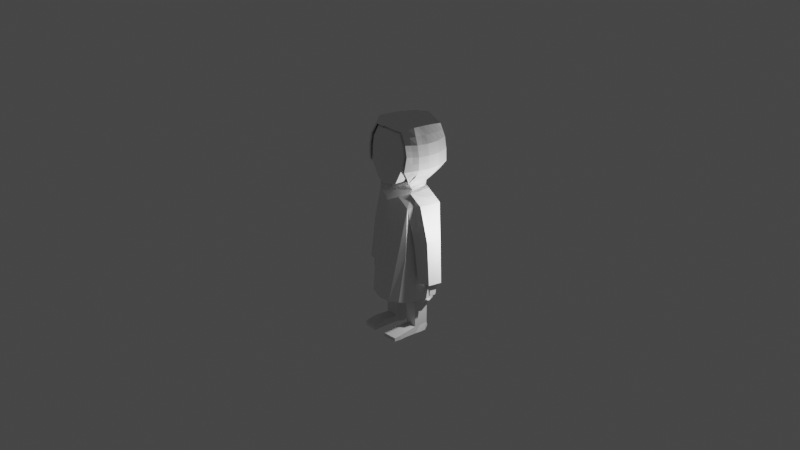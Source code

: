 # Source: skin1.blend  (saved by Blender 2.81.16; exported with 4.5.12 LTS)
import bpy
from mathutils import Matrix  # noqa: F401  (used for matrix-valued properties, if any)

bpy.ops.wm.read_factory_settings(use_empty=True)
scene = bpy.context.scene
scene.name = 'Scene'

# ---- collections
col_collection = bpy.data.collections.new('Collection'); scene.collection.children.link(col_collection)

# ---- materials (node trees are filled in below, after node groups)
mat_material = bpy.data.materials.new('Material')
mat_material.alpha_threshold = 0.0
mat_material.use_transparent_shadow = False
mat_material.line_color = (0.0, 0.0, 0.0, 1.0)

# ---- material node trees
mat_material.use_nodes = True; mat_material.node_tree.nodes.clear()
_N = mat_material.node_tree.nodes; _L = mat_material.node_tree.links
n0 = _N.new('ShaderNodeOutputMaterial'); n0.name = 'Material Output'; n0.location = (300, 300)
n1 = _N.new('ShaderNodeBsdfPrincipled'); n1.name = 'Principled BSDF'; n1.location = (10, 300)
n1.distribution = 'GGX'
n1.subsurface_method = 'BURLEY'
n1.inputs[2].default_value = 0.4
n1.inputs[3].default_value = 1.45
n1.inputs[27].default_value = (0.0, 0.0, 0.0, 1.0)
n1.inputs[28].default_value = 1.0
_L.new(n1.outputs[0], n0.inputs[0])
n0.is_active_output = True

# ---- world
world_world = bpy.data.worlds.new('World'); scene.world = world_world
world_world.use_nodes = True; world_world.node_tree.nodes.clear()
_N = world_world.node_tree.nodes; _L = world_world.node_tree.links
n0 = _N.new('ShaderNodeOutputWorld'); n0.name = 'World Output'; n0.location = (300, 300)
n1 = _N.new('ShaderNodeBackground'); n1.name = 'Background'; n1.location = (10, 300)
n1.inputs[0].default_value = (0.05088, 0.05088, 0.05088, 1.0)
_L.new(n1.outputs[0], n0.inputs[0])
n0.is_active_output = True
world_world.color = (0.05088, 0.05088, 0.05088)
world_world.use_sun_shadow = False
world_world.sun_shadow_jitter_overblur = 0.0

# ---- cameras
cam_camera = bpy.data.cameras.new('Camera')
cam_camera.clip_end = 100.0
cam_camera.ortho_scale = 7.314

# ---- lights
light_light = bpy.data.lights.new('Light', 'POINT')
light_light.transmission_factor = 0.0
light_light.energy = 1000.0
light_light.shadow_soft_size = 0.1
light_light.shadow_maximum_resolution = 0.006
light_light.use_absolute_resolution = True

# ---- meshes
me_cube = bpy.data.meshes.new('Cube')
me_cube.from_pydata([(0.9164, 0.9853, 1.022), (0.7662, 1.001, -0.9675), (0.7679, -0.9255, 0.9377), (0.6269, -1.04, -1.376), (-6.206e-10, 1.155, -1.051), (0.0, -1.248, 1.087), (0.0, -1.241, -1.49), (0.0, 1.197, 1.254), (1.019, 1.165, 0.4207), (1.114, 1.165, -0.07929), (1.019, 1.165, -0.5793), (1.032, -0.9652, 0.429), (1.128, -0.9652, -0.071), (1.032, -1.058, -0.6856), (0.0, 1.468, 0.5053), (0.0, 1.458, -0.0395), (0.0, 1.379, -0.5594), (0.0, -1.434, 0.5052), (0.0, -1.528, -0.06064), (0.0, -1.414, -0.5365), (1.055, 0.4648, 1.118), (1.05, -2.562e-08, 1.137), (1.05, -0.5, 1.137), (0.5533, -0.4602, -1.402), (0.6325, 0.01554, -1.347), (0.5531, 0.5016, -1.34), (-1.835e-09, 0.6478, -1.351), (-3.252e-10, -0.4217, -1.49), (0.0, 0.5, 1.424), (0.0, -8.131e-08, 1.499), (0.0, -0.5, 1.424), (1.298, 0.5, -0.571), (1.352, 0.0, -0.571), (1.268, -0.495, -0.571), (1.393, 0.5, -0.071), (1.448, 0.0, -0.071), (1.363, -0.495, -0.071), (1.298, 0.5, 0.429), (1.352, 0.0, 0.429), (1.268, -0.495, 0.429), (0.6591, -0.3472, -1.785), (0.7823, 0.05604, -1.785), (0.713, 0.4071, -1.786), (-4.058e-09, 0.5835, -1.791), (0.9456, -0.4109, -2.495), (-6.012e-10, -0.4538, -1.791), (1.005, 0.5348, -0.9793), (1.045, 0.01736, -0.9954), (0.99, -0.483, -1.009), (1.02, -0.3505, -1.909), (1.182, 0.0726, -2.076), (0.7015, 0.6316, -2.124), (-4.638e-09, 0.6989, -1.88), (0.9916, -0.4336, -3.522), (-2.366e-10, -0.438, -1.88), (0.9614, 0.0726, -2.496), (0.6291, 0.7222, -2.737), (-9.232e-09, 0.7321, -2.383), (0.9303, -0.4117, -3.935), (-2.495e-09, -0.5377, -2.383), (1.006, 0.07202, -3.522), (0.8004, 0.6349, -3.329), (-1.756e-09, 0.7046, -3.522), (1.062, -0.4681, -4.684), (-1.646e-09, -0.5056, -3.522), (0.942, 0.07911, -3.935), (0.7903, 0.6367, -4.146), (1.172e-09, 0.6368, -3.935), (0.339, 0.7365, -4.926), (2.147e-09, -0.467, -3.935), (1.077, 0.06776, -4.684), (0.8565, 0.6572, -4.648), (1.884e-08, 0.6793, -5.025), (9.872e-09, 0.1831, -5.106), (1.384e-08, -0.3469, -5.106), (0.3832, 0.1407, -5.035), (0.3775, -0.3914, -5.035), (1.063, -0.2498, -6.555), (1.078, 0.0869, -6.555), (0.3616, 0.1327, -6.555), (1.063, 0.4431, -6.555), (0.3559, 0.5043, -6.555), (0.3559, -0.2016, -6.555), (1.284, -0.1634, -3.873), (1.202, 0.07424, -3.915), (1.739, -0.1634, -3.717), (1.742, 0.07424, -3.727), (1.74, 0.3145, -3.718), (1.198, 0.3145, -3.9), (1.323, -0.1868, -4.071), (1.261, 0.07387, -4.102), (1.827, -0.1868, -3.957), (1.827, 0.07387, -3.96), (1.827, 0.3497, -3.954), (1.26, 0.3497, -4.09), (1.408, -0.1755, -4.408), (1.325, 0.07397, -4.439), (1.864, -0.1755, -4.321), (1.866, 0.07397, -4.332), (1.865, 0.3379, -4.32), (1.324, 0.3379, -4.425), (1.717, -0.08379, -5.817), (1.719, 0.06744, -5.826), (2.012, -0.08379, -5.763), (2.03, 0.06744, -5.767), (2.013, 0.2274, -5.764), (1.717, 0.2274, -5.816), (1.079, -0.2803, -6.709), (1.095, 0.08422, -6.709), (0.3439, 0.1339, -6.709), (1.079, 0.4699, -6.709), (0.3378, 0.5361, -6.709), (0.3378, -0.2281, -6.709), (1.079, -0.2803, -6.843), (1.095, 0.08422, -6.843), (0.3443, 0.1339, -6.843), (1.079, 0.452, -6.843), (0.3382, 0.5182, -6.843), (0.3382, -0.2281, -6.843), (1.04, -0.2115, -8.605), (0.9907, 0.1024, -8.655), (0.4152, 0.135, -8.593), (0.9772, 0.5297, -8.61), (0.4102, 0.5732, -8.61), (0.4102, -0.1772, -8.605), (1.017, 0.5609, -4.894), (0.3779, 0.6393, -5.087), (0.9303, 0.5089, -3.935), (0.1595, 0.7379, -4.144), (0.1581, 0.7518, -4.924), (1.034, 0.492, -1.922), (0.9297, 0.492, -2.484), (0.192, 0.7241, -2.073), (0.3874, 0.7425, -2.712), (0.985, 0.5651, -3.492), (0.1912, 0.7241, -3.329), (1.006, 0.07237, -2.92), (-1.937e-09, -0.5101, -2.84), (0.9916, -0.4216, -2.92), (0.9916, 0.5381, -2.92), (0.3087, 0.7351, -2.959), (0.6978, 0.6872, -2.974), (-8.613e-09, 0.7211, -2.84), (1.75, -0.1179, -5.966), (1.75, 0.06631, -5.976), (2.009, -0.1179, -5.964), (2.026, 0.06631, -5.971), (2.011, 0.2552, -5.96), (1.753, 0.2552, -5.97), (1.775, -0.1125, -6.192), (1.776, 0.06645, -6.136), (1.981, -0.1125, -6.197), (1.99, 0.06645, -6.138), (1.987, 0.2746, -6.129), (1.781, 0.2746, -6.128), (1.822, -0.1027, -6.383), (1.811, 0.07749, -6.339), (1.948, -0.1027, -6.386), (1.944, 0.2665, -6.384), (1.829, 0.2791, -6.383), (1.829, 0.08409, -6.393), (1.94, 0.08409, -6.393), (1.964, -0.2735, -6.179), (1.787, -0.2736, -6.176), (1.963, -0.2018, -6.275), (1.786, -0.202, -6.271), (1.827, 0.005818, -6.388), (1.942, 0.005819, -6.389), (1.94, 0.1669, -6.389), (1.885, -0.1027, -6.384), (1.885, 0.2791, -6.384), (1.829, 0.1669, -6.388), (1.829, 0.2791, -6.383), (1.94, 0.1669, -6.389), (1.885, 0.2791, -6.384), (1.829, 0.1669, -6.388), (1.925, 0.1777, -6.552), (1.926, 0.2663, -6.548), (1.883, 0.2663, -6.547), (1.841, 0.2663, -6.546), (1.841, 0.1777, -6.551), (1.885, -0.1027, -6.384), (1.841, -0.09229, -6.541), (1.926, -0.09229, -6.543), (1.842, -0.01318, -6.559), (1.924, -0.01318, -6.56), (1.883, -0.09229, -6.542), (1.892, -0.3714, -6.412), (1.819, -0.3716, -6.413), (1.893, -0.2915, -6.456), (1.819, -0.2917, -6.458), (1.829, 0.08409, -6.393), (1.94, 0.08409, -6.393), (1.841, 0.07771, -6.563), (1.925, 0.07771, -6.562), (1.841, -0.00141, -6.558), (1.925, -0.00141, -6.559), (1.841, -0.00141, -6.558), (1.925, -0.00141, -6.559), (1.841, 0.09136, -6.558), (1.925, 0.09136, -6.557), (1.925, 0.1675, -6.554), (1.841, 0.1675, -6.553), (1.85, 0.2477, -6.707), (1.881, 0.2477, -6.708), (1.913, 0.2477, -6.709), (1.913, 0.1737, -6.712), (1.85, 0.1737, -6.712), (1.881, -0.08074, -6.704), (1.85, -0.08074, -6.703), (1.85, -0.02585, -6.708), (1.913, -0.08074, -6.705), (1.913, -0.02585, -6.708), (1.85, 0.005188, -6.718), (1.85, 0.07512, -6.722), (1.913, 0.005188, -6.718), (1.912, 0.07512, -6.722), (1.85, 0.005188, -6.718), (1.913, 0.005188, -6.718), (1.913, 0.09101, -6.717), (1.913, 0.165, -6.714), (1.85, 0.09101, -6.718), (1.85, 0.165, -6.713), (1.029, -0.1918, -8.968), (1.045, 0.09199, -8.968), (0.3564, 0.1306, -8.968), (1.029, 0.3922, -8.968), (0.4032, 0.4438, -8.968), (0.3744, -0.1124, -8.891), (1.127, -0.8583, -8.648), (0.4339, -0.7686, -8.622), (1.127, -0.8583, -8.909), (0.3721, -0.7659, -8.907), (1.1, -1.469, -8.769), (0.3602, -1.526, -8.769), (1.1, -1.469, -8.941), (0.3602, -1.526, -8.941), (0.9848, 0.5731, -8.782), (0.9848, 0.4827, -8.945), (0.4211, 0.6246, -8.782), (0.4211, 0.5343, -8.945), (0.3714, -1.146, -8.924), (0.4023, -1.147, -8.696), (1.144, -1.164, -8.925), (1.144, -1.164, -8.709), (-1.791e-09, -0.5117, -3.181), (2.604e-10, -0.4715, -3.728), (-5.403e-10, -0.8652, -1.568), (0.0, -1.361, -1.172)], [], [(27, 23, 3, 6, 247), (39, 22, 2, 11), (14, 7, 0, 8), (11, 2, 5, 17), (22, 30, 5, 2), (3, 13, 19, 248, 6), (13, 12, 18, 19), (12, 11, 17, 18), (4, 16, 10, 1), (16, 15, 9, 10), (15, 14, 8, 9), (23, 48, 33, 13, 3), (33, 36, 12, 13), (36, 39, 11, 12), (9, 8, 37, 34), (34, 37, 38, 35), (35, 38, 39, 36), (10, 9, 34, 31), (31, 34, 35, 32), (32, 35, 36, 33), (1, 10, 31, 46, 25), (46, 31, 32, 47), (47, 32, 33, 48), (0, 7, 28, 20), (20, 28, 29, 21), (21, 29, 30, 22), (8, 0, 20, 37), (37, 20, 21, 38), (38, 21, 22, 39), (4, 1, 25, 26), (25, 24, 41, 42), (23, 27, 45, 40), (43, 42, 130, 52), (40, 45, 54, 49), (26, 25, 42, 43), (24, 23, 40, 41), (24, 47, 48, 23), (25, 46, 47, 24), (50, 49, 85, 86), (132, 51, 56, 133), (41, 40, 49, 50), (42, 41, 50, 130), (140, 141, 61, 135), (138, 137, 245, 64, 53), (49, 44, 83, 85), (49, 54, 59, 44), (62, 134, 127, 67), (53, 64, 246, 69, 58), (136, 138, 53, 60), (139, 136, 60, 134), (65, 58, 63, 70), (58, 69, 74, 76, 63), (60, 53, 58, 65), (134, 60, 65, 127), (125, 70, 78, 80), (76, 75, 79, 82), (128, 66, 71, 68, 129), (127, 65, 70, 125), (73, 75, 76, 74), (72, 126, 75, 73), (80, 78, 108, 110), (82, 79, 109, 112), (75, 126, 81, 79), (63, 76, 82, 77), (70, 63, 77, 78), (126, 125, 80, 81), (87, 86, 92, 93), (88, 87, 93, 94), (131, 130, 87, 88), (130, 50, 86, 87), (55, 131, 88, 84), (44, 55, 84, 83), (91, 89, 95, 97), (90, 94, 100, 96), (83, 84, 90, 89), (84, 88, 94, 90), (85, 83, 89, 91), (86, 85, 91, 92), (99, 98, 104, 105), (100, 99, 105, 106), (92, 91, 97, 98), (94, 93, 99, 100), (93, 92, 98, 99), (89, 90, 96, 95), (144, 148, 154, 150), (103, 101, 143, 145), (95, 96, 102, 101), (96, 100, 106, 102), (97, 95, 101, 103), (98, 97, 103, 104), (111, 110, 116, 117), (107, 112, 118, 113), (79, 81, 111, 109), (77, 82, 112, 107), (81, 80, 110, 111), (78, 77, 107, 108), (115, 117, 123, 121), (116, 114, 120, 122), (108, 107, 113, 114), (112, 109, 115, 118), (110, 108, 114, 116), (109, 111, 117, 115), (120, 119, 223, 224), (123, 122, 237, 239), (113, 118, 124, 119), (117, 116, 122, 123), (114, 113, 119, 120), (118, 115, 121, 124), (68, 71, 125, 126), (66, 128, 67, 127), (129, 68, 126, 72), (71, 66, 127, 125), (128, 129, 72, 67), (51, 132, 52, 130), (56, 51, 130, 131), (132, 133, 57, 52), (135, 61, 134, 62), (141, 56, 131, 139), (140, 135, 62, 142), (133, 140, 142, 57), (61, 141, 139, 134), (131, 55, 136, 139), (55, 44, 138, 136), (44, 59, 137, 138), (133, 56, 141, 140), (102, 106, 148, 144), (104, 103, 145, 146), (106, 105, 147, 148), (105, 104, 146, 147), (101, 102, 144, 143), (159, 171, 160, 156, 150, 154), (143, 149, 165, 163), (143, 144, 150, 149), (146, 145, 151, 152), (148, 147, 153, 154), (147, 146, 152, 153), (149, 150, 156, 160, 166, 155), (154, 153, 158, 170, 159), (153, 152, 161, 168, 158), (151, 149, 155, 169, 157), (161, 167, 157, 169, 155, 166, 160, 171, 159, 170, 158, 168), (164, 162, 187, 189), (145, 143, 163, 162), (151, 145, 162, 164), (149, 151, 164, 165), (159, 170, 174, 172), (158, 168, 173), (170, 158, 174), (171, 168, 173, 175), (159, 171, 175, 172), (175, 172, 179, 180), (177, 176, 206, 205), (158, 173, 176, 177), (174, 158, 177, 178), (172, 174, 178, 179), (173, 175, 180, 176), (169, 155, 181), (157, 169, 181), (157, 181, 186, 183), (155, 166, 184, 182), (167, 166, 184, 185), (167, 157, 183, 185), (181, 155, 182, 186), (187, 188, 190, 189), (165, 164, 189, 190), (163, 165, 190, 188), (162, 163, 188, 187), (161, 160, 191, 192), (166, 160, 191), (161, 167, 192), (202, 201, 220, 222), (192, 191, 193, 194), (166, 191, 193, 195), (166, 167, 198, 197), (192, 167, 196, 194), (182, 184, 210, 209), (173, 168, 201, 202, 171, 175), (168, 161, 200, 201), (199, 160, 171, 202), (161, 191, 192, 160, 199, 200), (197, 195, 213, 217), (206, 207, 203, 204, 205), (208, 209, 210, 212, 211), (213, 214, 216, 215, 218, 217), (220, 219, 221, 222), (198, 197, 217, 218), (196, 198, 218, 215), (185, 183, 211, 212), (179, 178, 204, 203), (201, 200, 219, 220), (183, 186, 208, 211), (180, 179, 203, 207), (199, 202, 222, 221), (184, 185, 212, 210), (178, 177, 205, 204), (176, 180, 207, 206), (195, 193, 214, 213), (194, 196, 215, 216), (186, 182, 209, 208), (200, 199, 221, 219), (193, 194, 216, 214), (152, 151, 157, 167, 161), (227, 226, 224, 225), (225, 224, 223, 228), (124, 121, 225, 228), (122, 120, 224, 226), (121, 123, 227, 225), (228, 223, 231, 232), (242, 241, 236, 234), (124, 228, 232, 230), (223, 119, 229, 231), (119, 124, 230, 229), (233, 234, 236, 235), (241, 243, 235, 236), (243, 244, 233, 235), (244, 242, 234, 233), (239, 237, 238, 240), (226, 227, 240, 238), (227, 123, 239, 240), (122, 226, 238, 237), (229, 230, 242, 244), (231, 229, 244, 243), (232, 231, 243, 241), (230, 232, 241, 242)])
_uv = me_cube.uv_layers.new(name='UVMap')
_uv.uv.foreach_set('vector', [0.25, 0.6875, 0.375, 0.6875, 0.375, 0.75, 0.25, 0.75, 0.25, 0.7188, 0.5625, 0.6875, 0.625, 0.6875, 0.625, 0.75, 0.5625, 0.75, 0.5625, 0.375, 0.625, 0.375, 0.625, 0.5, 0.5625, 0.5, 0.5625, 0.75, 0.625, 0.75, 0.625, 0.875, 0.5625, 0.875, 0.625, 0.6875, 0.75, 0.6875, 0.75, 0.75, 0.625, 0.75, 0.375, 0.75, 0.4375, 0.75, 0.4375, 0.875, 0.4062, 0.875, 0.375, 0.875, 0.4375, 0.75, 0.5, 0.75, 0.5, 0.875, 0.4375, 0.875, 0.5, 0.75, 0.5625, 0.75, 0.5625, 0.875, 0.5, 0.875, 0.375, 0.375, 0.4375, 0.375, 0.4375, 0.5, 0.375, 0.5, 0.4375, 0.375, 0.5, 0.375, 0.5, 0.5, 0.4375, 0.5, 0.5, 0.375, 0.5625, 0.375, 0.5625, 0.5, 0.5, 0.5, 0.375, 0.6875, 0.4062, 0.6875, 0.4375, 0.6875, 0.4375, 0.75, 0.375, 0.75, 0.4375, 0.6875, 0.5, 0.6875, 0.5, 0.75, 0.4375, 0.75, 0.5, 0.6875, 0.5625, 0.6875, 0.5625, 0.75, 0.5, 0.75, 0.5, 0.5, 0.5625, 0.5, 0.5625, 0.5625, 0.5, 0.5625, 0.5, 0.5625, 0.5625, 0.5625, 0.5625, 0.625, 0.5, 0.625, 0.5, 0.625, 0.5625, 0.625, 0.5625, 0.6875, 0.5, 0.6875, 0.4375, 0.5, 0.5, 0.5, 0.5, 0.5625, 0.4375, 0.5625, 0.4375, 0.5625, 0.5, 0.5625, 0.5, 0.625, 0.4375, 0.625, 0.4375, 0.625, 0.5, 0.625, 0.5, 0.6875, 0.4375, 0.6875, 0.375, 0.5, 0.4375, 0.5, 0.4375, 0.5625, 0.4062, 0.5625, 0.375, 0.5625, 0.4062, 0.5625, 0.4375, 0.5625, 0.4375, 0.625, 0.4062, 0.625, 0.4062, 0.625, 0.4375, 0.625, 0.4375, 0.6875, 0.4062, 0.6875, 0.625, 0.5, 0.75, 0.5, 0.75, 0.5625, 0.625, 0.5625, 0.625, 0.5625, 0.75, 0.5625, 0.75, 0.625, 0.625, 0.625, 0.625, 0.625, 0.75, 0.625, 0.75, 0.6875, 0.625, 0.6875, 0.5625, 0.5, 0.625, 0.5, 0.625, 0.5625, 0.5625, 0.5625, 0.5625, 0.5625, 0.625, 0.5625, 0.625, 0.625, 0.5625, 0.625, 0.5625, 0.625, 0.625, 0.625, 0.625, 0.6875, 0.5625, 0.6875, 0.25, 0.5, 0.375, 0.5, 0.375, 0.5625, 0.25, 0.5625, 0.375, 0.5625, 0.375, 0.625, 0.375, 0.625, 0.375, 0.5625, 0.375, 0.6875, 0.25, 0.6875, 0.25, 0.6875, 0.375, 0.6875, 0.25, 0.5625, 0.375, 0.5625, 0.375, 0.5625, 0.25, 0.5625, 0.375, 0.6875, 0.25, 0.6875, 0.25, 0.6875, 0.375, 0.6875, 0.25, 0.5625, 0.375, 0.5625, 0.375, 0.5625, 0.25, 0.5625, 0.375, 0.625, 0.375, 0.6875, 0.375, 0.6875, 0.375, 0.625, 0.375, 0.625, 0.4062, 0.625, 0.4062, 0.6875, 0.375, 0.6875, 0.375, 0.5625, 0.4062, 0.5625, 0.4062, 0.625, 0.375, 0.625, 0.375, 0.625, 0.375, 0.6875, 0.375, 0.6875, 0.375, 0.625, 0.2741, 0.5625, 0.3509, 0.5625, 0.3509, 0.5625, 0.2741, 0.5625, 0.375, 0.625, 0.375, 0.6875, 0.375, 0.6875, 0.375, 0.625, 0.375, 0.5625, 0.375, 0.625, 0.375, 0.625, 0.375, 0.5625, 0.2741, 0.5625, 0.3509, 0.5625, 0.3509, 0.5625, 0.2741, 0.5625, 0.375, 0.6875, 0.25, 0.6875, 0.25, 0.6875, 0.25, 0.6875, 0.375, 0.6875, 0.375, 0.6875, 0.375, 0.6875, 0.375, 0.6875, 0.375, 0.6875, 0.375, 0.6875, 0.25, 0.6875, 0.25, 0.6875, 0.375, 0.6875, 0.25, 0.5625, 0.375, 0.5625, 0.375, 0.5625, 0.25, 0.5625, 0.375, 0.6875, 0.25, 0.6875, 0.25, 0.6875, 0.25, 0.6875, 0.375, 0.6875, 0.375, 0.625, 0.375, 0.6875, 0.375, 0.6875, 0.375, 0.625, 0.375, 0.5625, 0.375, 0.625, 0.375, 0.625, 0.375, 0.5625, 0.375, 0.625, 0.375, 0.6875, 0.375, 0.6875, 0.375, 0.625, 0.375, 0.6875, 0.25, 0.6875, 0.25, 0.6875, 0.2959, 0.6875, 0.375, 0.6875, 0.375, 0.625, 0.375, 0.6875, 0.375, 0.6875, 0.375, 0.625, 0.375, 0.5625, 0.375, 0.625, 0.375, 0.625, 0.375, 0.5625, 0.375, 0.5625, 0.375, 0.625, 0.375, 0.625, 0.375, 0.5625, 0.2959, 0.6875, 0.2959, 0.625, 0.2959, 0.625, 0.2959, 0.6875, 0.2707, 0.5625, 0.3544, 0.5625, 0.3558, 0.5625, 0.2916, 0.5625, 0.2698, 0.5625, 0.375, 0.5625, 0.375, 0.625, 0.375, 0.625, 0.375, 0.5625, 0.25, 0.625, 0.2959, 0.625, 0.2959, 0.6875, 0.25, 0.6875, 0.25, 0.5625, 0.2959, 0.5625, 0.2959, 0.625, 0.25, 0.625, 0.375, 0.5625, 0.375, 0.625, 0.375, 0.625, 0.375, 0.5625, 0.2959, 0.6875, 0.2959, 0.625, 0.2959, 0.625, 0.2959, 0.6875, 0.2959, 0.625, 0.2959, 0.5625, 0.2959, 0.5625, 0.2959, 0.625, 0.375, 0.6875, 0.2959, 0.6875, 0.2959, 0.6875, 0.375, 0.6875, 0.375, 0.625, 0.375, 0.6875, 0.375, 0.6875, 0.375, 0.625, 0.2959, 0.5625, 0.375, 0.5625, 0.375, 0.5625, 0.2959, 0.5625, 0.375, 0.5625, 0.375, 0.625, 0.375, 0.625, 0.375, 0.5625, 0.375, 0.5625, 0.375, 0.5625, 0.375, 0.5625, 0.375, 0.5625, 0.375, 0.5625, 0.375, 0.5625, 0.375, 0.5625, 0.375, 0.5625, 0.375, 0.5625, 0.375, 0.625, 0.375, 0.625, 0.375, 0.5625, 0.375, 0.625, 0.375, 0.5625, 0.375, 0.5625, 0.375, 0.625, 0.375, 0.6875, 0.375, 0.625, 0.375, 0.625, 0.375, 0.6875, 0.375, 0.6875, 0.375, 0.6875, 0.375, 0.6875, 0.375, 0.6875, 0.375, 0.625, 0.375, 0.5625, 0.375, 0.5625, 0.375, 0.625, 0.375, 0.6875, 0.375, 0.625, 0.375, 0.625, 0.375, 0.6875, 0.375, 0.625, 0.375, 0.5625, 0.375, 0.5625, 0.375, 0.625, 0.375, 0.6875, 0.375, 0.6875, 0.375, 0.6875, 0.375, 0.6875, 0.375, 0.625, 0.375, 0.6875, 0.375, 0.6875, 0.375, 0.625, 0.375, 0.5625, 0.375, 0.625, 0.375, 0.625, 0.375, 0.5625, 0.375, 0.5625, 0.375, 0.5625, 0.375, 0.5625, 0.375, 0.5625, 0.375, 0.625, 0.375, 0.6875, 0.375, 0.6875, 0.375, 0.625, 0.375, 0.5625, 0.375, 0.5625, 0.375, 0.5625, 0.375, 0.5625, 0.375, 0.5625, 0.375, 0.625, 0.375, 0.625, 0.375, 0.5625, 0.375, 0.6875, 0.375, 0.625, 0.375, 0.625, 0.375, 0.6875, 0.375, 0.625, 0.375, 0.5625, 0.375, 0.5625, 0.375, 0.625, 0.375, 0.6875, 0.375, 0.6875, 0.375, 0.6875, 0.375, 0.6875, 0.375, 0.6875, 0.375, 0.625, 0.375, 0.625, 0.375, 0.6875, 0.375, 0.625, 0.375, 0.5625, 0.375, 0.5625, 0.375, 0.625, 0.375, 0.6875, 0.375, 0.6875, 0.375, 0.6875, 0.375, 0.6875, 0.375, 0.625, 0.375, 0.6875, 0.375, 0.6875, 0.375, 0.625, 0.2959, 0.5625, 0.375, 0.5625, 0.375, 0.5625, 0.2959, 0.5625, 0.375, 0.6875, 0.2959, 0.6875, 0.2959, 0.6875, 0.375, 0.6875, 0.2959, 0.625, 0.2959, 0.5625, 0.2959, 0.5625, 0.2959, 0.625, 0.375, 0.6875, 0.2959, 0.6875, 0.2959, 0.6875, 0.375, 0.6875, 0.2959, 0.5625, 0.375, 0.5625, 0.375, 0.5625, 0.2959, 0.5625, 0.375, 0.625, 0.375, 0.6875, 0.375, 0.6875, 0.375, 0.625, 0.2959, 0.625, 0.2959, 0.5625, 0.2959, 0.5625, 0.2959, 0.625, 0.375, 0.5625, 0.375, 0.625, 0.375, 0.625, 0.375, 0.5625, 0.375, 0.625, 0.375, 0.6875, 0.375, 0.6875, 0.375, 0.625, 0.2959, 0.6875, 0.2959, 0.625, 0.2959, 0.625, 0.2959, 0.6875, 0.375, 0.5625, 0.375, 0.625, 0.375, 0.625, 0.375, 0.5625, 0.2959, 0.625, 0.2959, 0.5625, 0.2959, 0.5625, 0.2959, 0.625, 0.375, 0.625, 0.375, 0.6875, 0.375, 0.6875, 0.375, 0.625, 0.2959, 0.5625, 0.375, 0.5625, 0.375, 0.5625, 0.2959, 0.5625, 0.375, 0.6875, 0.2959, 0.6875, 0.2959, 0.6875, 0.375, 0.6875, 0.2959, 0.5625, 0.375, 0.5625, 0.375, 0.5625, 0.2959, 0.5625, 0.375, 0.625, 0.375, 0.6875, 0.375, 0.6875, 0.375, 0.625, 0.2959, 0.6875, 0.2959, 0.625, 0.2959, 0.625, 0.2959, 0.6875, 0.2916, 0.5625, 0.3558, 0.5625, 0.375, 0.5625, 0.2959, 0.5625, 0.3544, 0.5625, 0.2707, 0.5625, 0.25, 0.5625, 0.375, 0.5625, 0.2698, 0.5625, 0.2916, 0.5625, 0.2959, 0.5625, 0.25, 0.5625, 0.3558, 0.5625, 0.3544, 0.5625, 0.375, 0.5625, 0.375, 0.5625, 0.2707, 0.5625, 0.2698, 0.5625, 0.25, 0.5625, 0.25, 0.5625, 0.3509, 0.5625, 0.2741, 0.5625, 0.25, 0.5625, 0.375, 0.5625, 0.3509, 0.5625, 0.3509, 0.5625, 0.375, 0.5625, 0.375, 0.5625, 0.2741, 0.5625, 0.2741, 0.5625, 0.25, 0.5625, 0.25, 0.5625, 0.2741, 0.5625, 0.3509, 0.5625, 0.375, 0.5625, 0.25, 0.5625, 0.3509, 0.5625, 0.3509, 0.5625, 0.375, 0.5625, 0.375, 0.5625, 0.2741, 0.5625, 0.2741, 0.5625, 0.25, 0.5625, 0.25, 0.5625, 0.2741, 0.5625, 0.2741, 0.5625, 0.25, 0.5625, 0.25, 0.5625, 0.3509, 0.5625, 0.3509, 0.5625, 0.375, 0.5625, 0.375, 0.5625, 0.375, 0.5625, 0.375, 0.625, 0.375, 0.625, 0.375, 0.5625, 0.375, 0.625, 0.375, 0.6875, 0.375, 0.6875, 0.375, 0.625, 0.375, 0.6875, 0.25, 0.6875, 0.25, 0.6875, 0.375, 0.6875, 0.2741, 0.5625, 0.3509, 0.5625, 0.3509, 0.5625, 0.2741, 0.5625, 0.375, 0.625, 0.375, 0.5625, 0.375, 0.5625, 0.375, 0.625, 0.375, 0.625, 0.375, 0.6875, 0.375, 0.6875, 0.375, 0.625, 0.375, 0.5625, 0.375, 0.5625, 0.375, 0.5625, 0.375, 0.5625, 0.375, 0.5625, 0.375, 0.625, 0.375, 0.625, 0.375, 0.5625, 0.375, 0.6875, 0.375, 0.625, 0.375, 0.625, 0.375, 0.6875, 0.375, 0.5625, 0.375, 0.5938, 0.375, 0.625, 0.375, 0.625, 0.375, 0.625, 0.375, 0.5625, 0.375, 0.6875, 0.375, 0.6875, 0.375, 0.6875, 0.375, 0.6875, 0.375, 0.6875, 0.375, 0.625, 0.375, 0.625, 0.375, 0.6875, 0.375, 0.625, 0.375, 0.6875, 0.375, 0.6875, 0.375, 0.625, 0.375, 0.5625, 0.375, 0.5625, 0.375, 0.5625, 0.375, 0.5625, 0.375, 0.5625, 0.375, 0.625, 0.375, 0.625, 0.375, 0.5625, 0.375, 0.6875, 0.375, 0.625, 0.375, 0.625, 0.375, 0.625, 0.375, 0.6562, 0.375, 0.6875, 0.375, 0.5625, 0.375, 0.5625, 0.375, 0.5625, 0.375, 0.5625, 0.375, 0.5625, 0.375, 0.5625, 0.375, 0.625, 0.375, 0.625, 0.375, 0.5938, 0.375, 0.5625, 0.375, 0.6875, 0.375, 0.6875, 0.375, 0.6875, 0.375, 0.6875, 0.375, 0.6875, 0.375, 0.625, 0.375, 0.6562, 0.375, 0.6875, 0.375, 0.6875, 0.375, 0.6875, 0.375, 0.6562, 0.375, 0.625, 0.375, 0.5938, 0.375, 0.5625, 0.375, 0.5625, 0.375, 0.5625, 0.375, 0.5938, 0.375, 0.6875, 0.375, 0.6875, 0.375, 0.6875, 0.375, 0.6875, 0.375, 0.6875, 0.375, 0.6875, 0.375, 0.6875, 0.375, 0.6875, 0.375, 0.6875, 0.375, 0.6875, 0.375, 0.6875, 0.375, 0.6875, 0.375, 0.6875, 0.375, 0.6875, 0.375, 0.6875, 0.375, 0.6875, 0.375, 0.5625, 0.375, 0.5625, 0.375, 0.5625, 0.375, 0.5625, 0.375, 0.5625, 0.375, 0.5938, 0.375, 0.5938, 0.375, 0.5625, 0.375, 0.5625, 0.375, 0.5625, 0.0, 0.0, 0.0, 0.0, 0.0, 0.0, 0.0, 0.0, 0.375, 0.5625, 0.375, 0.5938, 0.375, 0.5938, 0.375, 0.5625, 0.375, 0.5938, 0.375, 0.5625, 0.375, 0.5625, 0.375, 0.5938, 0.375, 0.5625, 0.375, 0.5938, 0.375, 0.5938, 0.375, 0.5625, 0.375, 0.5625, 0.375, 0.5938, 0.375, 0.5938, 0.375, 0.5625, 0.375, 0.5625, 0.375, 0.5625, 0.375, 0.5625, 0.375, 0.5625, 0.375, 0.5625, 0.375, 0.5625, 0.375, 0.5625, 0.375, 0.5625, 0.0, 0.0, 0.0, 0.0, 0.0, 0.0, 0.0, 0.0, 0.375, 0.6875, 0.375, 0.6875, 0.375, 0.6875, 0.375, 0.6875, 0.375, 0.6875, 0.375, 0.6875, 0.375, 0.6875, 0.375, 0.6875, 0.375, 0.6875, 0.375, 0.6875, 0.375, 0.6875, 0.375, 0.6562, 0.375, 0.6562, 0.375, 0.6875, 0.0, 0.0, 0.0, 0.0, 0.0, 0.0, 0.0, 0.0, 0.375, 0.6562, 0.375, 0.6875, 0.375, 0.6875, 0.375, 0.6562, 0.375, 0.6875, 0.375, 0.6875, 0.375, 0.6875, 0.375, 0.6875, 0.375, 0.6875, 0.375, 0.6875, 0.375, 0.6875, 0.375, 0.6875, 0.375, 0.6875, 0.375, 0.6875, 0.375, 0.6875, 0.375, 0.6875, 0.375, 0.6875, 0.375, 0.6875, 0.375, 0.6875, 0.375, 0.6875, 0.375, 0.6875, 0.375, 0.6875, 0.375, 0.6875, 0.375, 0.6875, 0.0, 0.0, 0.0, 0.0, 0.0, 0.0, 0.0, 0.0, 0.375, 0.6562, 0.375, 0.625, 0.375, 0.625, 0.375, 0.625, 0.375, 0.6562, 0.375, 0.625, 0.0, 0.0, 0.0, 0.0, 0.0, 0.0, 0.0, 0.0, 0.0, 0.0, 0.0, 0.0, 0.0, 0.0, 0.0, 0.0, 0.375, 0.6562, 0.375, 0.625, 0.375, 0.625, 0.375, 0.6562, 0.0, 0.0, 0.0, 0.0, 0.0, 0.0, 0.0, 0.0, 0.375, 0.625, 0.375, 0.6562, 0.375, 0.6562, 0.375, 0.625, 0.375, 0.6875, 0.375, 0.6562, 0.375, 0.6562, 0.375, 0.6875, 0.0, 0.0, 0.0, 0.0, 0.0, 0.0, 0.0, 0.0, 0.0, 0.0, 0.0, 0.0, 0.375, 0.5938, 0.375, 0.625, 0.375, 0.625, 0.375, 0.5938, 0.0, 0.0, 0.0, 0.0, 0.0, 0.0, 0.0, 0.0, 0.0, 0.0, 0.0, 0.0, 0.0, 0.0, 0.0, 0.0, 0.0, 0.0, 0.0, 0.0, 0.0, 0.0, 0.0, 0.0, 0.0, 0.0, 0.0, 0.0, 0.0, 0.0, 0.0, 0.0, 0.375, 0.5625, 0.375, 0.5625, 0.375, 0.5625, 0.375, 0.6875, 0.375, 0.6875, 0.0, 0.0, 0.375, 0.6562, 0.375, 0.6875, 0.375, 0.6562, 0.0, 0.0, 0.375, 0.625, 0.375, 0.6562, 0.0, 0.0, 0.0, 0.0, 0.375, 0.5938, 0.375, 0.625, 0.375, 0.625, 0.375, 0.5938, 0.0, 0.0, 0.0, 0.0, 0.0, 0.0, 0.0, 0.0, 0.0, 0.0, 0.0, 0.0, 0.0, 0.0, 0.0, 0.0, 0.375, 0.6562, 0.375, 0.6875, 0.375, 0.6875, 0.375, 0.6562, 0.375, 0.5625, 0.375, 0.5625, 0.375, 0.5625, 0.375, 0.5625, 0.375, 0.5938, 0.375, 0.625, 0.375, 0.625, 0.375, 0.5938, 0.375, 0.6875, 0.375, 0.6875, 0.375, 0.6875, 0.375, 0.6875, 0.375, 0.5938, 0.375, 0.5625, 0.375, 0.5625, 0.375, 0.5938, 0.375, 0.625, 0.375, 0.5938, 0.375, 0.5938, 0.375, 0.625, 0.0, 0.0, 0.0, 0.0, 0.0, 0.0, 0.0, 0.0, 0.375, 0.5625, 0.375, 0.5625, 0.375, 0.5625, 0.375, 0.5625, 0.0, 0.0, 0.0, 0.0, 0.0, 0.0, 0.0, 0.0, 0.375, 0.6562, 0.375, 0.625, 0.375, 0.625, 0.375, 0.6562, 0.375, 0.625, 0.375, 0.6562, 0.375, 0.6562, 0.375, 0.625, 0.375, 0.6875, 0.375, 0.6875, 0.375, 0.6875, 0.375, 0.6875, 0.0, 0.0, 0.0, 0.0, 0.0, 0.0, 0.0, 0.0, 0.0, 0.0, 0.0, 0.0, 0.0, 0.0, 0.0, 0.0, 0.375, 0.625, 0.375, 0.6875, 0.375, 0.6875, 0.375, 0.6562, 0.375, 0.625, 0.2959, 0.5625, 0.375, 0.5625, 0.375, 0.625, 0.2959, 0.625, 0.2959, 0.625, 0.375, 0.625, 0.375, 0.6875, 0.2959, 0.6875, 0.2959, 0.6875, 0.2959, 0.625, 0.2959, 0.625, 0.2959, 0.6875, 0.375, 0.5625, 0.375, 0.625, 0.375, 0.625, 0.375, 0.5625, 0.2959, 0.625, 0.2959, 0.5625, 0.2959, 0.5625, 0.2959, 0.625, 0.2959, 0.6875, 0.375, 0.6875, 0.375, 0.6875, 0.2959, 0.6875, 0.2959, 0.6875, 0.2959, 0.6875, 0.2959, 0.6875, 0.2959, 0.6875, 0.2959, 0.6875, 0.2959, 0.6875, 0.2959, 0.6875, 0.2959, 0.6875, 0.375, 0.6875, 0.375, 0.6875, 0.375, 0.6875, 0.375, 0.6875, 0.375, 0.6875, 0.2959, 0.6875, 0.2959, 0.6875, 0.375, 0.6875, 0.375, 0.6875, 0.2959, 0.6875, 0.2959, 0.6875, 0.375, 0.6875, 0.2959, 0.6875, 0.375, 0.6875, 0.375, 0.6875, 0.2959, 0.6875, 0.375, 0.6875, 0.375, 0.6875, 0.375, 0.6875, 0.375, 0.6875, 0.375, 0.6875, 0.2959, 0.6875, 0.2959, 0.6875, 0.375, 0.6875, 0.2959, 0.5625, 0.375, 0.5625, 0.375, 0.5625, 0.2959, 0.5625, 0.375, 0.5625, 0.2959, 0.5625, 0.2959, 0.5625, 0.375, 0.5625, 0.2959, 0.5625, 0.2959, 0.5625, 0.2959, 0.5625, 0.2959, 0.5625, 0.375, 0.5625, 0.375, 0.5625, 0.375, 0.5625, 0.375, 0.5625, 0.375, 0.6875, 0.2959, 0.6875, 0.2959, 0.6875, 0.375, 0.6875, 0.375, 0.6875, 0.375, 0.6875, 0.375, 0.6875, 0.375, 0.6875, 0.2959, 0.6875, 0.375, 0.6875, 0.375, 0.6875, 0.2959, 0.6875, 0.2959, 0.6875, 0.2959, 0.6875, 0.2959, 0.6875, 0.2959, 0.6875])
me_cube.materials.append(mat_material)
me_cube.use_remesh_preserve_volume = False
me_cube.use_remesh_preserve_attributes = False
me_cube.use_mirror_vertex_groups = False
me_cube.update()
me_cube_001 = bpy.data.meshes.new('Cube.001')
me_cube_001.from_pydata([(0.9629, 1.09, 1.135), (0.9176, 1.105, -0.9359), (0.8143, -0.9138, 1.052), (0.7783, -0.4951, -1.344), (0.0, 1.259, -1.02), (0.0, -1.236, 1.201), (0.0, 1.302, 1.368), (1.065, 1.269, 0.5347), (1.161, 1.269, 0.03466), (1.17, 1.269, -0.5477), (1.079, -0.9535, 0.5429), (1.174, -0.9535, 0.04295), (1.184, -1.047, -0.654), (0.0, 1.573, 0.6192), (0.0, 1.563, 0.07445), (0.0, 1.483, -0.5278), (1.102, 0.5692, 1.232), (1.096, 0.0117, 1.251), (1.096, -0.4883, 1.251), (0.7047, -0.4485, -1.37), (0.7528, 0.02724, -1.308), (0.6438, 0.6036, -1.43), (0.0, 0.683, -1.743), (0.0, 0.6043, 1.538), (0.0, 0.0117, 1.613), (0.0, -0.4883, 1.538), (1.449, 0.6043, -0.5394), (1.504, 0.0117, -0.5394), (1.419, -0.4833, -0.5394), (1.439, 0.6043, 0.04295), (1.494, 0.0117, 0.04295), (1.41, -0.4833, 0.04295), (1.344, 0.6043, 0.5429), (1.399, 0.0117, 0.5429), (1.314, -0.4833, 0.5429), (1.156, 0.6391, -0.9477), (1.196, 0.02906, -0.9638), (1.141, -0.4713, -0.9771), (0.0, -0.9789, -2.267), (0.7047, -0.4485, -1.37), (0.0, -0.5901, -1.587), (0.0, -0.7124, -1.807), (0.7775, -0.302, -1.705), (0.7213, 0.4669, -1.66), (0.5606, 0.6228, -1.686), (0.0, 0.8961, -2.169), (1.35, 0.6788, -2.279), (0.0, 1.3, -6.977), (1.033, 0.9295, -6.878), (0.9597, -0.5944, -1.765), (0.0, -1.199, -6.912), (0.7862, -0.8237, -6.891), (0.8551, 0.4488, -1.741), (1.35, -0.3669, -2.279), (1.646, 0.5119, -3.861), (1.74, -0.2968, -3.861), (1.945, 0.3593, -5.803), (1.942, -0.3165, -5.793), (0.938, -0.6704, -2.406), (0.9084, 0.7439, -2.782), (1.122, 0.4916, -4.119), (1.393, 0.3459, -5.834), (1.122, -0.4668, -4.119), (1.393, -0.4397, -5.834), (1.082, -0.1331, -3.535), (1.172, 0.1193, -6.906), (1.078, -0.3522, -6.898), (1.094, 0.5908, -6.913), (1.282, 0.3912, -3.535), (1.117, 0.3246, -3.581), (1.345, 0.5845, -2.562), (1.044, 1.187, -0.7418), (0.981, -0.7708, -0.9993), (0.9552, -0.7011, 1.151), (0.4814, 1.196, 1.252), (0.7807, 0.8544, -1.183), (0.4588, 1.182, -0.9778), (0.4071, -1.075, 1.126), (0.0, 1.371, -0.7737), (0.0, -0.8622, 1.369), (1.014, 1.179, 0.8351), (1.113, 1.269, 0.2847), (1.166, 1.269, -0.2565), (0.9465, -0.9337, 0.7973), (1.126, -0.9535, 0.2929), (1.179, -1.0, -0.3055), (0.0, 1.437, 0.9937), (0.0, 1.568, 0.3468), (0.0, 1.523, -0.2267), (0.5852, 1.376, -0.5377), (0.5804, 1.416, 0.05455), (0.5327, 1.421, 0.5769), (1.301, -0.765, -0.5967), (1.292, -0.7184, 0.04295), (1.196, -0.7184, 0.5429), (1.032, 0.8294, 1.183), (1.099, 0.2904, 1.241), (1.096, -0.2383, 1.251), (0.7415, -0.4718, -1.357), (0.7287, -0.2106, -1.339), (0.6983, 0.3154, -1.369), (0.0, 0.9712, -1.381), (0.0, 0.9531, 1.453), (0.0, 0.308, 1.576), (0.0, -0.2383, 1.576), (1.31, 0.9368, -0.5436), (1.476, 0.308, -0.5394), (1.461, -0.2358, -0.5394), (1.3, 0.9368, 0.0388), (1.467, 0.308, 0.04295), (1.452, -0.2358, 0.04295), (1.205, 0.9368, 0.5388), (1.371, 0.308, 0.5429), (1.356, -0.2358, 0.5429), (1.392, 0.6043, 0.2929), (1.446, 0.0117, 0.2929), (1.362, -0.4833, 0.2929), (1.444, 0.6043, -0.2482), (1.499, 0.0117, -0.2482), (1.414, -0.4833, -0.2482), (0.9001, 0.6214, -1.189), (0.9746, 0.02815, -1.136), (0.923, -0.4599, -1.174), (0.5509, 0.5867, 1.385), (0.5481, 0.0117, 1.432), (0.5481, -0.4883, 1.395), (1.223, 0.5867, 0.8872), (1.247, 0.0117, 0.8969), (1.205, -0.4858, 0.8969), (0.3219, 0.6433, -1.586), (1.303, 0.6217, -0.7435), (1.35, 0.02038, -0.7516), (1.28, -0.4773, -0.7582), (1.169, -0.2211, -0.9704), (1.176, 0.3341, -0.9557), (0.0, -0.8456, -2.037), (0.7047, -0.4485, -1.37), (0.8686, -0.4482, -1.735), (0.0, -0.6513, -1.697), (0.3523, -0.5804, -1.589), (0.4799, -0.7867, -2.016), (0.7494, 0.08248, -1.683), (0.641, 0.5449, -1.673), (0.6022, 0.6132, -1.558), (0.737, 0.2471, -1.484), (0.7411, -0.3752, -1.538), (0.3887, -0.5072, -1.756), (0.2803, 0.6529, -1.715), (1.01, -0.4017, -2.97), (0.0, 0.7896, -1.956), (1.102, 0.5638, -2.01), (0.5164, 1.115, -6.927), (0.0, 1.098, -4.573), (1.191, 0.8041, -4.579), (0.7415, -0.4718, -1.357), (0.3892, -0.5426, -1.466), (0.3931, -1.011, -6.902), (0.7079, 0.5358, -1.714), (0.9074, -0.0728, -1.753), (1.35, 0.1559, -2.279), (1.155, -0.4807, -2.022), (1.693, 0.1075, -3.861), (1.943, 0.02142, -5.798), (1.795, 0.4356, -4.832), (1.841, -0.3066, -4.827), (1.129, 0.7113, -2.531), (1.498, 0.5953, -3.07), (1.015, 0.6178, -3.45), (1.384, 0.5017, -3.99), (1.257, 0.4187, -4.976), (1.669, 0.3526, -5.818), (1.257, -0.4532, -4.976), (1.122, 0.01238, -4.119), (1.393, -0.04688, -5.834), (1.431, -0.3818, -3.99), (1.667, -0.3781, -5.814), (0.4542, 0.82, -2.476), (1.545, -0.3318, -3.07), (0.9489, -0.6324, -2.086), (0.6749, 0.7874, -2.224), (0.9232, 0.03678, -2.594), (1.144, -0.5186, -2.343), (1.03, -0.5686, -3.262), (1.1, 0.09575, -3.558), (0.9256, -0.747, -4.649), (0.932, -0.5879, -6.895), (1.133, 0.3551, -6.909), (1.125, -0.1164, -6.902), (1.063, 0.7601, -6.895), (1.314, 0.4879, -3.048), (1.2, 0.3579, -3.558), (1.347, 0.6316, -2.421), (0.0, -1.089, -4.589), (1.288, -0.4502, -3.166), (1.549, -0.3799, -4.902), (1.023, 0.02458, -3.356), (1.257, -0.01725, -4.976), (1.526, 0.4272, -4.904), (1.257, 0.6065, -3.26), (1.818, 0.06447, -4.83), (1.522, 0.1317, -3.07), (1.129, 0.04157, -2.016), (0.4343, -0.6469, -1.886), (0.5957, 0.951, -4.576), (0.5467, -0.4778, -1.563), (0.7391, -0.06409, -1.511), (0.6696, 0.4301, -1.521), (0.3708, -0.5615, -1.527), (0.9373, 0.3248, -1.162), (0.9488, -0.2159, -1.155), (0.3904, 0.9128, -1.282), (1.226, -0.2371, 0.8969), (1.235, 0.2992, 0.8921), (1.119, 0.8831, 0.8612), (0.5481, -0.2383, 1.413), (0.5495, 0.2992, 1.408), (0.5162, 0.8912, 1.318), (1.315, -0.2285, -0.7549), (1.326, 0.3211, -0.7476), (1.457, -0.2358, -0.2482), (1.472, 0.308, -0.2482), (1.305, 0.9368, -0.2524), (1.404, -0.2358, 0.2929), (1.419, 0.308, 0.2929), (1.252, 0.9368, 0.2888), (1.244, -0.7184, 0.2929), (1.297, -0.7417, -0.2769), (0.5566, 1.419, 0.3157), (0.5828, 1.396, -0.2416), (0.522, 1.279, -0.7578), (0.4776, -0.7816, 1.26), (0.5071, 1.308, 0.9144), (1.076, -0.7097, 0.8471)], [], [(232, 73, 2, 83), (231, 74, 0, 80), (230, 79, 5, 77), (229, 89, 9, 71), (228, 90, 8, 82), (227, 91, 7, 81), (19, 122, 37, 132, 28, 92, 12, 72, 3, 98), (226, 93, 11, 85), (225, 94, 10, 84), (224, 111, 32, 114), (223, 112, 33, 115), (222, 113, 34, 116), (221, 108, 29, 117), (220, 109, 30, 118), (219, 110, 31, 119), (1, 71, 9, 105, 26, 130, 35, 120, 21, 75), (218, 106, 27, 131), (217, 107, 28, 132), (216, 102, 23, 123), (215, 103, 24, 124), (214, 104, 25, 125), (213, 95, 16, 126), (212, 96, 17, 127), (211, 97, 18, 128), (210, 75, 21, 129), (209, 133, 37, 122), (208, 134, 36, 121), (19, 98, 136), (207, 155, 40, 138), (206, 144, 43, 142), (205, 145, 42, 141), (204, 139, 41, 146), (21, 143, 129), (22, 147, 44, 157, 52, 150, 46, 179, 45, 149), (203, 153, 48, 151), (202, 135, 38, 140), (49, 158, 52, 157, 44, 142, 43, 141, 42, 137), (201, 158, 49, 160), (59, 176, 165), (200, 177, 55, 161), (199, 164, 57, 162), (53, 160, 181), (198, 168, 60, 167), (197, 170, 61, 169), (196, 173, 63, 171), (195, 172, 62, 182), (194, 171, 63, 175), (193, 182, 62, 174), (49, 140, 38, 192, 50, 156, 51, 184, 58, 178), (58, 184, 51, 185, 66, 187, 65, 186, 67, 188, 48, 153, 46, 191, 70, 189, 68, 190, 69, 183, 64, 148), (177, 193, 174, 55), (53, 181, 193, 177), (181, 58, 182, 193), (164, 194, 175, 57), (55, 174, 194, 164), (174, 62, 171, 194), (180, 195, 182, 58), (59, 167, 195, 180), (167, 60, 172, 195), (172, 196, 171, 62), (60, 169, 196, 172), (169, 61, 173, 196), (168, 197, 169, 60), (54, 163, 197, 168), (163, 56, 170, 197), (165, 198, 167, 59), (46, 166, 198, 165), (166, 54, 168, 198), (181, 178, 58), (181, 160, 178), (160, 49, 178), (163, 199, 162, 56), (54, 161, 199, 163), (161, 55, 164, 199), (166, 200, 161, 54), (46, 159, 200, 166), (159, 53, 177, 200), (165, 179, 46), (165, 176, 179), (176, 45, 179), (159, 201, 160, 53), (46, 150, 201, 159), (150, 52, 158, 201), (137, 202, 140, 49), (42, 146, 202, 137), (146, 41, 135, 202), (152, 203, 151, 47), (45, 179, 203, 152), (179, 46, 153, 203), (129, 147, 22), (129, 143, 147), (143, 44, 147), (145, 204, 146, 42), (19, 136, 204, 145), (136, 39, 139, 204), (144, 205, 141, 43), (20, 99, 205, 144), (99, 19, 145, 205), (143, 206, 142, 44), (21, 100, 206, 143), (100, 20, 144, 206), (139, 207, 138, 41), (39, 154, 207, 139), (154, 3, 155, 207), (136, 154, 39), (136, 98, 154), (98, 3, 154), (100, 208, 121, 20), (21, 120, 208, 100), (120, 35, 134, 208), (99, 209, 122, 19), (20, 121, 209, 99), (121, 36, 133, 209), (101, 210, 129, 22), (4, 76, 210, 101), (76, 1, 75, 210), (113, 211, 128, 34), (33, 127, 211, 113), (127, 17, 97, 211), (112, 212, 127, 33), (32, 126, 212, 112), (126, 16, 96, 212), (111, 213, 126, 32), (7, 80, 213, 111), (80, 0, 95, 213), (97, 214, 125, 18), (17, 124, 214, 97), (124, 24, 104, 214), (96, 215, 124, 17), (16, 123, 215, 96), (123, 23, 103, 215), (95, 216, 123, 16), (0, 74, 216, 95), (74, 6, 102, 216), (133, 217, 132, 37), (36, 131, 217, 133), (131, 27, 107, 217), (134, 218, 131, 36), (35, 130, 218, 134), (130, 26, 106, 218), (107, 219, 119, 28), (27, 118, 219, 107), (118, 30, 110, 219), (106, 220, 118, 27), (26, 117, 220, 106), (117, 29, 109, 220), (105, 221, 117, 26), (9, 82, 221, 105), (82, 8, 108, 221), (110, 222, 116, 31), (30, 115, 222, 110), (115, 33, 113, 222), (109, 223, 115, 30), (29, 114, 223, 109), (114, 32, 112, 223), (108, 224, 114, 29), (8, 81, 224, 108), (81, 7, 111, 224), (93, 225, 84, 11), (31, 116, 225, 93), (116, 34, 94, 225), (92, 226, 85, 12), (28, 119, 226, 92), (119, 31, 93, 226), (90, 227, 81, 8), (14, 87, 227, 90), (87, 13, 91, 227), (89, 228, 82, 9), (15, 88, 228, 89), (88, 14, 90, 228), (76, 229, 71, 1), (4, 78, 229, 76), (78, 15, 89, 229), (73, 230, 77, 2), (18, 125, 230, 73), (125, 25, 79, 230), (91, 231, 80, 7), (13, 86, 231, 91), (86, 6, 74, 231), (94, 232, 83, 10), (34, 128, 232, 94), (128, 18, 73, 232)])
_uv = me_cube_001.uv_layers.new(name='UVMap')
_uv.uv.foreach_set('vector', [0.5938, 0.7188, 0.625, 0.7188, 0.625, 0.75, 0.5938, 0.75, 0.5938, 0.4375, 0.625, 0.4375, 0.625, 0.5, 0.5938, 0.5, 0.6875, 0.7188, 0.75, 0.7188, 0.75, 0.75, 0.6875, 0.75, 0.4062, 0.4375, 0.4375, 0.4375, 0.4375, 0.5, 0.4062, 0.5, 0.4688, 0.4375, 0.5, 0.4375, 0.5, 0.5, 0.4688, 0.5, 0.5312, 0.4375, 0.5625, 0.4375, 0.5625, 0.5, 0.5312, 0.5, 0.375, 0.6875, 0.3906, 0.6875, 0.4062, 0.6875, 0.4219, 0.6875, 0.4375, 0.6875, 0.4375, 0.7188, 0.4375, 0.75, 0.4062, 0.75, 0.375, 0.75, 0.375, 0.7188, 0.4688, 0.7188, 0.5, 0.7188, 0.5, 0.75, 0.4688, 0.75, 0.5312, 0.7188, 0.5625, 0.7188, 0.5625, 0.75, 0.5312, 0.75, 0.5312, 0.5312, 0.5625, 0.5312, 0.5625, 0.5625, 0.5312, 0.5625, 0.5312, 0.5938, 0.5625, 0.5938, 0.5625, 0.625, 0.5312, 0.625, 0.5312, 0.6562, 0.5625, 0.6562, 0.5625, 0.6875, 0.5312, 0.6875, 0.4688, 0.5312, 0.5, 0.5312, 0.5, 0.5625, 0.4688, 0.5625, 0.4688, 0.5938, 0.5, 0.5938, 0.5, 0.625, 0.4687, 0.625, 0.4687, 0.6562, 0.5, 0.6562, 0.5, 0.6875, 0.4687, 0.6875, 0.375, 0.5, 0.4062, 0.5, 0.4375, 0.5, 0.4375, 0.5312, 0.4375, 0.5625, 0.4219, 0.5625, 0.4062, 0.5625, 0.3906, 0.5625, 0.375, 0.5625, 0.375, 0.5312, 0.4219, 0.5938, 0.4375, 0.5938, 0.4375, 0.625, 0.4219, 0.625, 0.4219, 0.6562, 0.4375, 0.6562, 0.4375, 0.6875, 0.4219, 0.6875, 0.6875, 0.5312, 0.75, 0.5312, 0.75, 0.5625, 0.6875, 0.5625, 0.6875, 0.5938, 0.75, 0.5938, 0.75, 0.625, 0.6875, 0.625, 0.6875, 0.6562, 0.75, 0.6562, 0.75, 0.6875, 0.6875, 0.6875, 0.5938, 0.5312, 0.625, 0.5312, 0.625, 0.5625, 0.5938, 0.5625, 0.5938, 0.5938, 0.625, 0.5938, 0.625, 0.625, 0.5938, 0.625, 0.5938, 0.6562, 0.625, 0.6562, 0.625, 0.6875, 0.5938, 0.6875, 0.3125, 0.5312, 0.375, 0.5312, 0.375, 0.5625, 0.3125, 0.5625, 0.3906, 0.6562, 0.4062, 0.6562, 0.4062, 0.6875, 0.3906, 0.6875, 0.3906, 0.5938, 0.4062, 0.5938, 0.4062, 0.625, 0.3906, 0.625, 0.375, 0.6875, 0.375, 0.7188, 0.375, 0.6875, 0.375, 0.7188, 0.375, 0.75, 0.375, 0.75, 0.375, 0.7188, 0.375, 0.5938, 0.375, 0.625, 0.375, 0.625, 0.375, 0.5938, 0.375, 0.6562, 0.375, 0.6875, 0.375, 0.6875, 0.375, 0.6562, 0.375, 0.6875, 0.375, 0.6875, 0.375, 0.6875, 0.375, 0.6875, 0.375, 0.5625, 0.375, 0.5625, 0.3125, 0.5625, 0.25, 0.5625, 0.3125, 0.5625, 0.375, 0.5625, 0.375, 0.5625, 0.375, 0.5625, 0.375, 0.5625, 0.375, 0.5625, 0.3125, 0.5625, 0.25, 0.5625, 0.25, 0.5625, 0.3125, 0.5625, 0.375, 0.5625, 0.375, 0.5625, 0.3125, 0.5625, 0.375, 0.6875, 0.375, 0.6875, 0.375, 0.6875, 0.375, 0.6875, 0.375, 0.6875, 0.375, 0.625, 0.375, 0.5625, 0.375, 0.5625, 0.375, 0.5625, 0.375, 0.5938, 0.375, 0.625, 0.375, 0.6562, 0.375, 0.6875, 0.375, 0.6875, 0.375, 0.5625, 0.375, 0.5625, 0.375, 0.5625, 0.375, 0.5625, 0.375, 0.5625, 0.3125, 0.5625, 0.375, 0.5625, 0.375, 0.5625, 0.375, 0.5625, 0.375, 0.5625, 0.375, 0.5625, 0.375, 0.5625, 0.375, 0.5625, 0.375, 0.5625, 0.375, 0.5625, 0.0, 0.0, 0.1875, 0.3438, 0.1875, 0.3438, 0.375, 0.5625, 0.375, 0.5625, 0.375, 0.5625, 0.375, 0.5625, 0.375, 0.5625, 0.375, 0.5625, 0.375, 0.5625, 0.375, 0.5625, 0.375, 0.5625, 0.375, 0.5625, 0.375, 0.5625, 0.375, 0.5625, 0.375, 0.5625, 0.375, 0.5625, 0.375, 0.5625, 0.375, 0.5625, 0.375, 0.5625, 0.375, 0.5625, 0.375, 0.5625, 0.375, 0.5625, 0.375, 0.5625, 0.375, 0.5625, 0.375, 0.5625, 0.375, 0.5625, 0.375, 0.6875, 0.375, 0.6875, 0.375, 0.6875, 0.375, 0.6875, 0.375, 0.6875, 0.375, 0.6875, 0.375, 0.6875, 0.375, 0.6875, 0.375, 0.6875, 0.375, 0.6875, 0.375, 0.6875, 0.375, 0.6875, 0.375, 0.6875, 0.375, 0.6719, 0.375, 0.6562, 0.375, 0.6406, 0.375, 0.625, 0.375, 0.6094, 0.375, 0.5938, 0.375, 0.5781, 0.375, 0.5625, 0.375, 0.5625, 0.375, 0.5625, 0.375, 0.5715, 0.375, 0.5805, 0.375, 0.5895, 0.375, 0.5985, 0.375, 0.6075, 0.375, 0.6165, 0.375, 0.6255, 0.375, 0.6345, 0.375, 0.661, 0.375, 0.5625, 0.375, 0.5625, 0.375, 0.5625, 0.375, 0.5625, 0.375, 0.5625, 0.375, 0.5625, 0.375, 0.5625, 0.375, 0.5625, 0.375, 0.5625, 0.375, 0.5625, 0.375, 0.5625, 0.375, 0.5625, 0.375, 0.5625, 0.375, 0.5625, 0.375, 0.5625, 0.375, 0.5625, 0.375, 0.5625, 0.375, 0.5625, 0.375, 0.5625, 0.375, 0.5625, 0.375, 0.5625, 0.375, 0.5625, 0.375, 0.5625, 0.375, 0.5625, 0.375, 0.5625, 0.375, 0.5625, 0.375, 0.5625, 0.375, 0.5625, 0.375, 0.5625, 0.375, 0.5625, 0.375, 0.5625, 0.375, 0.5625, 0.375, 0.5625, 0.375, 0.5625, 0.375, 0.5625, 0.375, 0.5625, 0.375, 0.5625, 0.375, 0.5625, 0.375, 0.5625, 0.375, 0.5625, 0.375, 0.5625, 0.375, 0.5625, 0.375, 0.5625, 0.375, 0.5625, 0.375, 0.5625, 0.375, 0.5625, 0.375, 0.5625, 0.375, 0.5625, 0.375, 0.5625, 0.375, 0.5625, 0.375, 0.5625, 0.375, 0.5625, 0.375, 0.5625, 0.375, 0.5625, 0.375, 0.5625, 0.375, 0.5625, 0.375, 0.5625, 0.375, 0.5625, 0.375, 0.5625, 0.375, 0.5625, 0.375, 0.5625, 0.375, 0.5625, 0.375, 0.5625, 0.375, 0.5625, 0.375, 0.5625, 0.375, 0.5625, 0.375, 0.5625, 0.375, 0.5625, 0.375, 0.5625, 0.375, 0.5625, 0.375, 0.5625, 0.375, 0.5625, 0.1875, 0.3438, 0.375, 0.6875, 0.375, 0.6875, 0.1875, 0.3438, 0.1875, 0.3438, 0.375, 0.6875, 0.1875, 0.3438, 0.375, 0.6875, 0.375, 0.6875, 0.375, 0.5625, 0.375, 0.5625, 0.375, 0.5625, 0.375, 0.5625, 0.375, 0.5625, 0.375, 0.5625, 0.375, 0.5625, 0.375, 0.5625, 0.375, 0.5625, 0.375, 0.5625, 0.375, 0.5625, 0.375, 0.5625, 0.375, 0.5625, 0.375, 0.5625, 0.375, 0.5625, 0.375, 0.5625, 0.375, 0.5625, 0.375, 0.5625, 0.375, 0.5625, 0.375, 0.5625, 0.375, 0.5625, 0.375, 0.5625, 0.375, 0.5625, 0.375, 0.5625, 0.375, 0.5625, 0.3125, 0.5625, 0.375, 0.5625, 0.375, 0.5625, 0.3125, 0.5625, 0.3125, 0.5625, 0.3125, 0.5625, 0.25, 0.5625, 0.3125, 0.5625, 0.375, 0.5625, 0.375, 0.5625, 0.375, 0.5625, 0.375, 0.5625, 0.375, 0.5625, 0.375, 0.5625, 0.375, 0.5625, 0.375, 0.5625, 0.375, 0.5625, 0.375, 0.5625, 0.375, 0.5625, 0.375, 0.5625, 0.375, 0.6875, 0.375, 0.6875, 0.375, 0.6875, 0.375, 0.6875, 0.375, 0.6875, 0.375, 0.6875, 0.375, 0.6875, 0.375, 0.6875, 0.375, 0.6875, 0.375, 0.6875, 0.375, 0.6875, 0.375, 0.6875, 0.25, 0.5625, 0.3125, 0.5625, 0.3125, 0.5625, 0.25, 0.5625, 0.25, 0.5625, 0.3125, 0.5625, 0.3125, 0.5625, 0.25, 0.5625, 0.3125, 0.5625, 0.375, 0.5625, 0.375, 0.5625, 0.3125, 0.5625, 0.3125, 0.5625, 0.3125, 0.5625, 0.25, 0.5625, 0.3125, 0.5625, 0.375, 0.5625, 0.3125, 0.5625, 0.375, 0.5625, 0.375, 0.5625, 0.3125, 0.5625, 0.375, 0.6875, 0.375, 0.6875, 0.375, 0.6875, 0.375, 0.6875, 0.375, 0.6875, 0.375, 0.6875, 0.375, 0.6875, 0.375, 0.6875, 0.375, 0.6875, 0.375, 0.6875, 0.375, 0.6875, 0.375, 0.6875, 0.375, 0.625, 0.375, 0.6562, 0.375, 0.6562, 0.375, 0.625, 0.375, 0.625, 0.375, 0.6562, 0.375, 0.6562, 0.375, 0.625, 0.375, 0.6562, 0.375, 0.6875, 0.375, 0.6875, 0.375, 0.6562, 0.375, 0.5625, 0.375, 0.5938, 0.375, 0.5938, 0.375, 0.5625, 0.375, 0.5625, 0.375, 0.5938, 0.375, 0.5938, 0.375, 0.5625, 0.375, 0.5938, 0.375, 0.625, 0.375, 0.625, 0.375, 0.5938, 0.375, 0.6875, 0.375, 0.7188, 0.375, 0.7188, 0.375, 0.6875, 0.375, 0.6875, 0.375, 0.7188, 0.375, 0.7188, 0.375, 0.6875, 0.375, 0.7188, 0.375, 0.75, 0.375, 0.75, 0.375, 0.7188, 0.375, 0.6875, 0.375, 0.7188, 0.375, 0.6875, 0.375, 0.6875, 0.375, 0.7188, 0.375, 0.7188, 0.375, 0.7188, 0.375, 0.75, 0.375, 0.7188, 0.375, 0.5938, 0.3906, 0.5938, 0.3906, 0.625, 0.375, 0.625, 0.375, 0.5625, 0.3906, 0.5625, 0.3906, 0.5938, 0.375, 0.5938, 0.3906, 0.5625, 0.4062, 0.5625, 0.4062, 0.5938, 0.3906, 0.5938, 0.375, 0.6562, 0.3906, 0.6562, 0.3906, 0.6875, 0.375, 0.6875, 0.375, 0.625, 0.3906, 0.625, 0.3906, 0.6562, 0.375, 0.6562, 0.3906, 0.625, 0.4062, 0.625, 0.4062, 0.6562, 0.3906, 0.6562, 0.25, 0.5312, 0.3125, 0.5312, 0.3125, 0.5625, 0.25, 0.5625, 0.25, 0.5, 0.3125, 0.5, 0.3125, 0.5312, 0.25, 0.5312, 0.3125, 0.5, 0.375, 0.5, 0.375, 0.5312, 0.3125, 0.5312, 0.5625, 0.6562, 0.5938, 0.6562, 0.5938, 0.6875, 0.5625, 0.6875, 0.5625, 0.625, 0.5938, 0.625, 0.5938, 0.6562, 0.5625, 0.6562, 0.5938, 0.625, 0.625, 0.625, 0.625, 0.6562, 0.5938, 0.6562, 0.5625, 0.5938, 0.5938, 0.5938, 0.5938, 0.625, 0.5625, 0.625, 0.5625, 0.5625, 0.5938, 0.5625, 0.5938, 0.5938, 0.5625, 0.5938, 0.5938, 0.5625, 0.625, 0.5625, 0.625, 0.5938, 0.5938, 0.5938, 0.5625, 0.5312, 0.5938, 0.5312, 0.5938, 0.5625, 0.5625, 0.5625, 0.5625, 0.5, 0.5938, 0.5, 0.5938, 0.5312, 0.5625, 0.5312, 0.5938, 0.5, 0.625, 0.5, 0.625, 0.5312, 0.5938, 0.5312, 0.625, 0.6562, 0.6875, 0.6562, 0.6875, 0.6875, 0.625, 0.6875, 0.625, 0.625, 0.6875, 0.625, 0.6875, 0.6562, 0.625, 0.6562, 0.6875, 0.625, 0.75, 0.625, 0.75, 0.6562, 0.6875, 0.6562, 0.625, 0.5938, 0.6875, 0.5938, 0.6875, 0.625, 0.625, 0.625, 0.625, 0.5625, 0.6875, 0.5625, 0.6875, 0.5938, 0.625, 0.5938, 0.6875, 0.5625, 0.75, 0.5625, 0.75, 0.5938, 0.6875, 0.5938, 0.625, 0.5312, 0.6875, 0.5312, 0.6875, 0.5625, 0.625, 0.5625, 0.625, 0.5, 0.6875, 0.5, 0.6875, 0.5312, 0.625, 0.5312, 0.6875, 0.5, 0.75, 0.5, 0.75, 0.5312, 0.6875, 0.5312, 0.4062, 0.6562, 0.4219, 0.6562, 0.4219, 0.6875, 0.4062, 0.6875, 0.4062, 0.625, 0.4219, 0.625, 0.4219, 0.6562, 0.4062, 0.6562, 0.4219, 0.625, 0.4375, 0.625, 0.4375, 0.6562, 0.4219, 0.6562, 0.4062, 0.5938, 0.4219, 0.5938, 0.4219, 0.625, 0.4062, 0.625, 0.4062, 0.5625, 0.4219, 0.5625, 0.4219, 0.5938, 0.4062, 0.5938, 0.4219, 0.5625, 0.4375, 0.5625, 0.4375, 0.5938, 0.4219, 0.5938, 0.4375, 0.6562, 0.4687, 0.6562, 0.4687, 0.6875, 0.4375, 0.6875, 0.4375, 0.625, 0.4687, 0.625, 0.4687, 0.6562, 0.4375, 0.6562, 0.4687, 0.625, 0.5, 0.625, 0.5, 0.6562, 0.4687, 0.6562, 0.4375, 0.5938, 0.4688, 0.5938, 0.4687, 0.625, 0.4375, 0.625, 0.4375, 0.5625, 0.4688, 0.5625, 0.4688, 0.5938, 0.4375, 0.5938, 0.4688, 0.5625, 0.5, 0.5625, 0.5, 0.5938, 0.4688, 0.5938, 0.4375, 0.5312, 0.4688, 0.5312, 0.4688, 0.5625, 0.4375, 0.5625, 0.4375, 0.5, 0.4688, 0.5, 0.4688, 0.5312, 0.4375, 0.5312, 0.4688, 0.5, 0.5, 0.5, 0.5, 0.5312, 0.4688, 0.5312, 0.5, 0.6562, 0.5312, 0.6562, 0.5312, 0.6875, 0.5, 0.6875, 0.5, 0.625, 0.5312, 0.625, 0.5312, 0.6562, 0.5, 0.6562, 0.5312, 0.625, 0.5625, 0.625, 0.5625, 0.6562, 0.5312, 0.6562, 0.5, 0.5938, 0.5312, 0.5938, 0.5312, 0.625, 0.5, 0.625, 0.5, 0.5625, 0.5312, 0.5625, 0.5312, 0.5938, 0.5, 0.5938, 0.5312, 0.5625, 0.5625, 0.5625, 0.5625, 0.5938, 0.5312, 0.5938, 0.5, 0.5312, 0.5312, 0.5312, 0.5312, 0.5625, 0.5, 0.5625, 0.5, 0.5, 0.5312, 0.5, 0.5312, 0.5312, 0.5, 0.5312, 0.5312, 0.5, 0.5625, 0.5, 0.5625, 0.5312, 0.5312, 0.5312, 0.5, 0.7188, 0.5312, 0.7188, 0.5312, 0.75, 0.5, 0.75, 0.5, 0.6875, 0.5312, 0.6875, 0.5312, 0.7188, 0.5, 0.7188, 0.5312, 0.6875, 0.5625, 0.6875, 0.5625, 0.7188, 0.5312, 0.7188, 0.4375, 0.7188, 0.4688, 0.7188, 0.4688, 0.75, 0.4375, 0.75, 0.4375, 0.6875, 0.4687, 0.6875, 0.4688, 0.7188, 0.4375, 0.7188, 0.4687, 0.6875, 0.5, 0.6875, 0.5, 0.7188, 0.4688, 0.7188, 0.5, 0.4375, 0.5312, 0.4375, 0.5312, 0.5, 0.5, 0.5, 0.5, 0.375, 0.5312, 0.375, 0.5312, 0.4375, 0.5, 0.4375, 0.5312, 0.375, 0.5625, 0.375, 0.5625, 0.4375, 0.5312, 0.4375, 0.4375, 0.4375, 0.4688, 0.4375, 0.4688, 0.5, 0.4375, 0.5, 0.4375, 0.375, 0.4688, 0.375, 0.4688, 0.4375, 0.4375, 0.4375, 0.4688, 0.375, 0.5, 0.375, 0.5, 0.4375, 0.4688, 0.4375, 0.375, 0.4375, 0.4062, 0.4375, 0.4062, 0.5, 0.375, 0.5, 0.375, 0.375, 0.4062, 0.375, 0.4062, 0.4375, 0.375, 0.4375, 0.4062, 0.375, 0.4375, 0.375, 0.4375, 0.4375, 0.4062, 0.4375, 0.625, 0.7188, 0.6875, 0.7188, 0.6875, 0.75, 0.625, 0.75, 0.625, 0.6875, 0.6875, 0.6875, 0.6875, 0.7188, 0.625, 0.7188, 0.6875, 0.6875, 0.75, 0.6875, 0.75, 0.7188, 0.6875, 0.7188, 0.5625, 0.4375, 0.5938, 0.4375, 0.5938, 0.5, 0.5625, 0.5, 0.5625, 0.375, 0.5938, 0.375, 0.5938, 0.4375, 0.5625, 0.4375, 0.5938, 0.375, 0.625, 0.375, 0.625, 0.4375, 0.5938, 0.4375, 0.5625, 0.7188, 0.5938, 0.7188, 0.5938, 0.75, 0.5625, 0.75, 0.5625, 0.6875, 0.5938, 0.6875, 0.5938, 0.7188, 0.5625, 0.7188, 0.5938, 0.6875, 0.625, 0.6875, 0.625, 0.7188, 0.5938, 0.7188])
me_cube_001.materials.append(mat_material)
me_cube_001.use_remesh_preserve_volume = False
me_cube_001.use_remesh_preserve_attributes = False
me_cube_001.use_mirror_vertex_groups = False
me_cube_001.update()
arm_armature = bpy.data.armatures.new('Armature')  # bones are not reproduced

# ---- objects
ob_cube = bpy.data.objects.new('Cube', me_cube)
ob_light = bpy.data.objects.new('Light', light_light)
ob_camera = bpy.data.objects.new('Camera', cam_camera)
ob_empty = bpy.data.objects.new('Empty', None)
ob_armature = bpy.data.objects.new('Armature', arm_armature)
ob_cube_001 = bpy.data.objects.new('Cube.001', me_cube_001)

# ---- transforms, parenting, visibility, modifiers, constraints
ob_cube.parent = ob_armature
ob_cube.matrix_parent_inverse = Matrix(((1.0, -0.0, 0.0, -0.0), (-0.0, 1.0, -0.0, 0.0), (0.0, -0.0, 1.0, -4.021), (-0.0, 0.0, -0.0, 1.0)))
ob_cube.location = (0.0, 0.0, 8.9)
ob_cube.lock_rotations_4d = False
ob_cube.empty_display_type = 'ARROWS'
ob_cube.lineart.crease_threshold = 0.0
_vg = ob_cube.vertex_groups.new(name='Bone.010')
for _i, _w in zip([60, 61, 62, 65, 66, 67, 68, 71, 72, 73, 74, 75, 76, 125, 126, 127, 128, 129, 134, 135, 139, 140, 141, 142], [0.0004069, 0.07414, 0.2714, 0.01905, 0.1613, 0.5765, 0.2729, 0.09038, 0.5432, 0.7686, 0.6456, 0.06603, 0.0921, 0.01039, 0.1073, 0.09904, 0.5831, 0.4723, 0.06464, 0.1639, 0.007133, 0.04938, 0.02194, 0.02792]): _vg.add([_i], _w, 'REPLACE')
_vg = ob_cube.vertex_groups.new(name='Bone.011')
for _i, _w in zip([44, 53, 54, 56, 57, 58, 59, 60, 61, 62, 63, 64, 65, 66, 67, 68, 69, 70, 71, 74, 76, 127, 128, 133, 134, 135, 136, 137, 138, 139, 140, 141, 142, 245, 246], [0.007175, 0.6122, 0.0136, 0.07982, 0.05255, 0.6358, 0.1223, 0.5724, 0.3522, 0.516, 0.07045, 0.5421, 0.6011, 0.29, 0.2708, 0.002301, 0.8257, 0.04547, 0.09498, 0.005315, 0.01237, 0.4764, 0.1824, 0.08752, 0.4038, 0.4505, 0.1682, 0.4308, 0.272, 0.1753, 0.1858, 0.1691, 0.1231, 0.4864, 0.7154]): _vg.add([_i], _w, 'REPLACE')
_vg = ob_cube.vertex_groups.new(name='Bone.012')
for _i, _w in zip([53, 54, 56, 57, 58, 59, 60, 61, 62, 64, 67, 69, 132, 133, 134, 135, 136, 137, 138, 139, 140, 141, 142, 245, 246], [0.05139, 0.005053, 0.08345, 0.1279, 0.005856, 0.1059, 0.00914, 0.07576, 0.06027, 0.2957, 0.007458, 0.06521, 0.03534, 0.1475, 0.05312, 0.1281, 0.005136, 0.3766, 0.06459, 0.05611, 0.3204, 0.1078, 0.3774, 0.3362, 0.16]): _vg.add([_i], _w, 'REPLACE')
_vg = ob_cube.vertex_groups.new(name='Bone.013')
for _i, _w in zip([1, 4, 16, 25, 26, 27, 40, 42, 43, 45, 51, 52, 54, 56, 57, 59, 61, 64, 132, 133, 135, 137, 140, 141, 142, 245, 246], [0.02674, 0.0817, 0.03316, 0.05984, 0.2001, 0.02777, 0.01357, 0.08946, 0.5355, 0.08928, 0.128, 0.5655, 0.1225, 0.06522, 0.4479, 0.469, 7.357e-05, 0.06413, 0.4953, 0.1281, 0.01415, 0.08161, 0.07471, 0.03587, 0.1397, 0.07287, 0.01949]): _vg.add([_i], _w, 'REPLACE')
_vg = ob_cube.vertex_groups.new(name='Shoulder.R')
for _i, _w in zip([1, 4, 23, 24, 25, 26, 40, 41, 42, 43, 44, 46, 47, 48, 49, 50, 51, 52, 53, 55, 56, 57, 58, 60, 61, 62, 65, 66, 67, 127, 128, 130, 131, 132, 133, 134, 135, 136, 138, 139, 140, 141, 142], [0.02937, 0.009268, 0.05936, 0.08957, 0.09373, 0.05066, 0.2177, 0.3992, 0.3957, 0.1145, 0.1042, 0.02783, 0.01865, 0.001972, 0.4236, 0.4917, 0.5885, 0.1341, 0.07116, 0.02901, 0.6202, 0.2609, 0.01313, 0.1395, 0.2775, 0.07604, 0.05335, 0.04214, 0.03087, 0.07633, 0.005288, 0.552, 0.6252, 0.2493, 0.5172, 0.2207, 0.1509, 0.4237, 0.1603, 0.4586, 0.2902, 0.4992, 0.252]): _vg.add([_i], _w, 'REPLACE')
_vg = ob_cube.vertex_groups.new(name='Upper Arm.R')
for _i, _w in zip([1, 3, 23, 24, 25, 26, 27, 40, 41, 42, 43, 44, 45, 46, 47, 48, 49, 50, 51, 52, 53, 54, 55, 56, 57, 58, 59, 60, 61, 64, 65, 83, 84, 85, 86, 87, 88, 89, 90, 91, 92, 93, 94, 100, 127, 130, 131, 132, 133, 134, 135, 136, 137, 138, 139, 140, 141, 142, 245, 247], [0.01421, 0.004732, 0.06867, 0.08933, 0.07812, 0.004042, 0.002763, 0.2602, 0.3984, 0.3388, 0.05276, 0.8155, 0.0133, 0.01719, 0.01702, 0.00582, 0.5211, 0.5018, 0.1945, 0.03785, 0.1319, 0.01296, 0.9488, 0.1039, 0.05088, 0.04279, 0.07254, 0.1046, 0.08736, 0.02503, 0.02996, 0.9034, 0.89, 0.9264, 0.9461, 0.9079, 0.8635, 0.2859, 0.2637, 0.2297, 0.1598, 0.2214, 0.3019, 0.02038, 0.01807, 0.4156, 0.3135, 0.07301, 0.06513, 0.0857, 0.01364, 0.3216, 0.03942, 0.4213, 0.2046, 0.04477, 0.09592, 0.03032, 0.03222, 0.005812]): _vg.add([_i], _w, 'REPLACE')
_vg = ob_cube.vertex_groups.new(name='Lower Arm.R')
for _i, _w in zip([83, 84, 85, 86, 87, 88, 89, 90, 91, 92, 93, 94, 95, 96, 97, 98, 99, 100, 101, 102, 103, 104, 105, 106, 143, 144, 145, 146, 147, 148, 150, 151, 152, 153, 154, 156, 158, 159, 160, 161, 162, 168, 170, 171, 172, 173, 174, 175, 176, 177, 178, 179, 180, 191, 199, 200, 201, 202, 203, 204, 205, 206, 207, 219, 220, 221, 222], [0.106, 0.1104, 0.06775, 0.04818, 0.07455, 0.1254, 0.7164, 0.7361, 0.769, 0.8389, 0.7745, 0.6944, 0.976, 0.9776, 0.9792, 0.9889, 0.9762, 0.9632, 0.9886, 0.9647, 0.9428, 0.9436, 0.9296, 0.9341, 0.02512, 0.629, 0.204, 0.575, 0.428, 0.4678, 0.1662, 0.002852, 0.1668, 0.1988, 0.225, 0.06145, 0.08048, 0.09042, 0.04566, 0.04717, 0.02075, 0.06834, 0.08969, 0.06855, 0.06128, 0.06766, 0.06744, 0.05795, 0.06635, 0.06743, 0.06662, 0.06572, 0.06508, 0.01187, 0.05277, 0.05354, 0.05585, 0.0552, 0.06607, 0.06617, 0.06624, 0.06609, 0.06598, 0.05412, 0.05445, 0.05406, 0.05435]): _vg.add([_i], _w, 'REPLACE')
_vg = ob_cube.vertex_groups.new(name='Hand.R')
for _i, _w in zip([102, 103, 104, 105, 106, 143, 144, 145, 146, 147, 148, 149, 150, 151, 152, 153, 154, 155, 156, 157, 158, 159, 160, 161, 162, 163, 164, 165, 166, 167, 168, 169, 170, 171, 172, 173, 174, 175, 176, 177, 178, 179, 180, 181, 182, 183, 184, 185, 186, 187, 188, 189, 190, 191, 192, 193, 194, 195, 196, 197, 198, 199, 200, 201, 202, 203, 204, 205, 206, 207, 208, 209, 210, 211, 212, 213, 214, 215, 216, 217, 218, 219, 220, 221, 222], [0.02016, 0.05689, 0.0562, 0.06981, 0.06528, 0.9624, 0.3709, 0.7959, 0.425, 0.5718, 0.5319, 0.9966, 0.8338, 0.9736, 0.8332, 0.8011, 0.7749, 0.9998, 0.9385, 0.9933, 0.9195, 0.9095, 0.9522, 0.9514, 0.9646, 0.99, 0.9844, 0.9962, 0.9781, 0.9804, 0.9316, 0.998, 0.9103, 0.9314, 0.9387, 0.9323, 0.9325, 0.942, 0.9336, 0.9325, 0.9334, 0.9343, 0.9349, 0.9972, 0.997, 0.9971, 0.9954, 0.996, 0.9971, 0.993, 0.9951, 0.9936, 0.9955, 0.9691, 0.9791, 0.9857, 0.9859, 0.9864, 0.987, 0.9853, 0.9873, 0.9472, 0.9464, 0.9441, 0.9448, 0.9339, 0.9338, 0.9337, 0.9339, 0.934, 0.9984, 0.9984, 0.9983, 0.9985, 0.9984, 0.9912, 0.9904, 0.9897, 0.9896, 0.9864, 0.9865, 0.9459, 0.9455, 0.9459, 0.9456]): _vg.add([_i], _w, 'REPLACE')
_vg = ob_cube.vertex_groups.new(name='Bone.014')
for _i, _w in zip([3, 6, 19, 23, 24, 27, 40, 41, 45, 48, 54, 59, 137, 245, 247, 248], [0.06313, 0.08685, 0.01128, 0.1107, 0.01618, 0.2569, 0.2942, 0.02804, 0.5901, 0.01794, 0.6194, 0.1696, 0.009261, 0.002915, 0.1349, 0.0632]): _vg.add([_i], _w, 'REPLACE')
_vg = ob_cube.vertex_groups.new(name='Bone.015')
for _i, _w in zip([0, 1, 2, 3, 4, 5, 6, 7, 8, 9, 10, 11, 12, 13, 14, 15, 16, 17, 18, 19, 20, 21, 22, 23, 24, 25, 26, 27, 28, 29, 30, 31, 32, 33, 34, 35, 36, 37, 38, 39, 40, 41, 42, 43, 45, 46, 47, 48, 51, 52, 54, 57, 59, 132, 247, 248], [0.991, 0.884, 0.9915, 0.8714, 0.8638, 0.9902, 0.8585, 0.9901, 0.9834, 0.9727, 0.9532, 0.9859, 0.9751, 0.9488, 0.9762, 0.9581, 0.9276, 0.9811, 0.9666, 0.9462, 0.9939, 0.9949, 0.9944, 0.7375, 0.7672, 0.7577, 0.7108, 0.6392, 0.9974, 0.9995, 0.9975, 0.9495, 0.9529, 0.9532, 0.9742, 0.9756, 0.9758, 0.9863, 0.9873, 0.9872, 0.1802, 0.1356, 0.1618, 0.2718, 0.2256, 0.8947, 0.9018, 0.9016, 0.02657, 0.2223, 0.1499, 0.02342, 0.03265, 0.1094, 0.784, 0.8951]): _vg.add([_i], _w, 'REPLACE')
_vg = ob_cube.vertex_groups.new(name='Shoulder.L')
_vg = ob_cube.vertex_groups.new(name='Upper Arm.L')
_vg = ob_cube.vertex_groups.new(name='Lower Arm.L')
_vg = ob_cube.vertex_groups.new(name='Hand.L')
_vg = ob_cube.vertex_groups.new(name='Upper Leg.R')
for _i, _w in zip([53, 58, 60, 61, 62, 63, 65, 66, 67, 68, 69, 70, 71, 72, 73, 74, 75, 76, 77, 78, 79, 80, 81, 82, 107, 108, 109, 110, 111, 112, 113, 114, 115, 116, 117, 118, 125, 126, 127, 128, 129, 134, 135, 136, 138, 139, 141, 246], [0.1018, 0.2328, 0.1157, 0.1024, 0.03006, 0.8957, 0.2462, 0.4606, 0.06363, 0.6848, 0.0572, 0.9285, 0.7811, 0.4808, 0.2296, 0.3206, 0.9254, 0.8653, 0.8809, 0.8422, 0.8066, 0.7553, 0.7323, 0.8453, 0.3613, 0.3879, 0.3971, 0.4171, 0.4204, 0.3618, 0.0931, 0.1275, 0.1462, 0.19, 0.2066, 0.1048, 0.937, 0.8685, 0.2835, 0.1747, 0.5068, 0.1493, 0.02603, 0.01677, 0.02998, 0.04344, 0.03143, 0.02155]): _vg.add([_i], _w, 'REPLACE')
_vg = ob_cube.vertex_groups.new(name='Lower Leg.R')
for _i, _w in zip([77, 78, 79, 80, 81, 82, 107, 108, 109, 110, 111, 112, 113, 114, 115, 116, 117, 118, 119, 120, 121, 122, 123, 124, 223, 224, 225, 226, 227, 228, 229, 230, 231, 232, 237, 238, 239, 240, 244], [0.117, 0.1554, 0.1892, 0.2395, 0.2597, 0.1501, 0.6372, 0.6098, 0.5995, 0.5782, 0.573, 0.6355, 0.9052, 0.8697, 0.8503, 0.805, 0.7871, 0.8931, 0.9324, 0.9075, 0.9215, 0.8976, 0.895, 0.9331, 0.5248, 0.5963, 0.5896, 0.6624, 0.6729, 0.5531, 0.09729, 0.07365, 0.06693, 0.05397, 0.8084, 0.6954, 0.8129, 0.7075, 0.007008]): _vg.add([_i], _w, 'REPLACE')
_vg = ob_cube.vertex_groups.new(name='Foot.R')
for _i, _w in zip([119, 120, 121, 122, 123, 124, 223, 224, 225, 226, 227, 228, 229, 230, 231, 232, 233, 234, 235, 236, 237, 238, 239, 240, 241, 242, 243, 244], [0.0655, 0.0881, 0.07177, 0.08996, 0.09204, 0.06491, 0.4749, 0.4023, 0.4084, 0.3335, 0.3225, 0.4463, 0.9025, 0.9262, 0.933, 0.946, 0.9882, 0.9954, 0.9895, 0.9958, 0.1831, 0.2996, 0.1783, 0.2869, 0.99, 0.9877, 0.9773, 0.9714]): _vg.add([_i], _w, 'REPLACE')
_vg = ob_cube.vertex_groups.new(name='Upper Leg.L')
_vg = ob_cube.vertex_groups.new(name='Lower Leg.L')
_vg = ob_cube.vertex_groups.new(name='Foot.L')
_m = ob_cube.modifiers.new('Mirror', 'MIRROR')
_m.use_clip = True
_m = ob_cube.modifiers.new('Armature', 'ARMATURE')
_m.object = ob_armature
_m = ob_cube.modifiers.new('Collision', 'COLLISION')
ob_light.location = (4.076, 1.005, 5.904)
ob_light.lock_rotations_4d = False
ob_light.empty_display_type = 'ARROWS'
ob_light.color = (0.0, 0.0, 0.0, 0.0)
ob_light.lineart.crease_threshold = 0.0
ob_camera.location = (36.72, -29.51, 24.92)
ob_camera.rotation_euler = (1.172, -1.178e-07, 0.8987)
ob_camera.scale = (1.0, 1.0, 1.0)
ob_camera.lock_rotations_4d = False
ob_camera.empty_display_type = 'ARROWS'
ob_camera.color = (0.0, 0.0, 0.0, 0.0)
ob_camera.display_type = 'WIRE'
ob_camera.lineart.crease_threshold = 0.0
ob_empty.location = (-0.02, 0.0, -2.992)
ob_empty.rotation_euler = (1.571, -0.0, -0.0)
ob_empty.scale = (1.952, 1.94, 1.0)
ob_empty.empty_display_type = 'IMAGE'
ob_empty.empty_display_size = 5.0
ob_empty.lineart.crease_threshold = 0.0
ob_armature.location = (0.0, 0.0, 4.021)
ob_armature.show_in_front = True
ob_armature.lineart.crease_threshold = 0.0
ob_cube_001.parent = ob_armature
ob_cube_001.matrix_parent_inverse = Matrix(((1.0, -0.0, 0.0, -0.0), (-0.0, 1.0, -0.0, 0.0), (0.0, -0.0, 1.0, -4.021), (-0.0, 0.0, -0.0, 1.0)))
ob_cube_001.location = (0.0, 0.0, 8.9)
ob_cube_001.scale = (1.117, 1.034, 1.034)
ob_cube_001.lock_rotations_4d = False
ob_cube_001.empty_display_type = 'ARROWS'
ob_cube_001.lineart.crease_threshold = 0.0
_vg = ob_cube_001.vertex_groups.new(name='Bone.010')
for _i, _w in zip([38, 40, 41, 50, 51, 69, 135, 138, 140, 146, 152, 153, 156, 183, 192, 202, 203], [0.09114, 0.02393, 0.03776, 0.08619, 0.01097, 0.02133, 0.06498, 0.02765, 0.07079, 0.002972, 0.4491, 0.01624, 0.08335, 0.007369, 0.3912, 0.03696, 0.1165]): _vg.add([_i], _w, 'REPLACE')
_vg = ob_cube_001.vertex_groups.new(name='Bone.011')
for _i, _w in zip([64, 68, 69, 148, 183, 189, 190], [0.1585, 0.01713, 0.09779, 0.05591, 0.1407, 0.007043, 1.0]): _vg.add([_i], _w, 'REPLACE')
_vg = ob_cube_001.vertex_groups.new(name='Bone.012')
for _i, _w in zip([38, 40, 41, 135, 138, 139, 140, 146, 155, 192, 202, 207], [0.3243, 0.139, 0.1679, 0.2725, 0.1465, 0.05698, 0.07943, 0.05064, 0.02401, 0.04753, 0.06726, 0.0444]): _vg.add([_i], _w, 'REPLACE')
_vg = ob_cube_001.vertex_groups.new(name='Bone.013')
for _i, _w in zip([4, 21, 22, 44, 45, 76, 78, 101, 129, 142, 143, 147, 149, 176, 179, 210], [0.03009, 0.01474, 0.236, 0.06913, 0.515, 0.004361, 0.005037, 0.08624, 0.1137, 0.0194, 0.03957, 0.1734, 0.4414, 0.1471, 0.07282, 0.05045]): _vg.add([_i], _w, 'REPLACE')
_vg = ob_cube_001.vertex_groups.new(name='Shoulder.R')
for _i, _w in zip([1, 3, 4, 12, 19, 20, 21, 22, 27, 28, 35, 36, 37, 38, 39, 40, 41, 42, 43, 44, 45, 46, 49, 52, 53, 58, 59, 64, 68, 69, 70, 71, 72, 75, 76, 78, 85, 92, 98, 99, 100, 101, 106, 107, 120, 121, 122, 129, 130, 131, 132, 133, 134, 135, 136, 137, 138, 139, 140, 141, 142, 143, 144, 145, 146, 147, 148, 149, 150, 154, 155, 157, 158, 159, 160, 165, 176, 178, 179, 181, 183, 184, 189, 191, 192, 201, 202, 204, 205, 206, 207, 208, 209, 210, 217, 218, 229], [0.03148, 0.1115, 0.03644, 0.03147, 0.1485, 0.11, 0.1352, 0.134, 0.004064, 0.01117, 0.04273, 0.05102, 0.06242, 0.275, 0.1231, 0.1951, 0.2189, 0.3865, 0.3292, 0.2538, 0.2223, 0.09656, 0.4354, 0.379, 0.1105, 0.1391, 0.1083, 0.05938, 0.05292, 0.05325, 0.08178, 0.008273, 0.08091, 0.06286, 0.03431, 0.01423, 0.002759, 0.02023, 0.1311, 0.1289, 0.1245, 0.07491, 0.001822, 0.007583, 0.06805, 0.07294, 0.08758, 0.1386, 0.01739, 0.02404, 0.03616, 0.05601, 0.04739, 0.2633, 0.2459, 0.4361, 0.2031, 0.201, 0.489, 0.1385, 0.2887, 0.1909, 0.146, 0.2407, 0.287, 0.1761, 0.09251, 0.1752, 0.2456, 0.1172, 0.1746, 0.3591, 0.4582, 0.09653, 0.3924, 0.1212, 0.5265, 0.3881, 0.6465, 0.1199, 0.05457, 0.001172, 0.06332, 0.08732, 0.1313, 0.4428, 0.4367, 0.2308, 0.1566, 0.1963, 0.1855, 0.07329, 0.08142, 0.07289, 0.03007, 0.02088, 0.0117]): _vg.add([_i], _w, 'REPLACE')
_vg = ob_cube_001.vertex_groups.new(name='Upper Arm.R')
for _i, _w in zip([1, 3, 4, 12, 19, 20, 21, 22, 28, 35, 36, 37, 38, 39, 40, 41, 42, 43, 44, 45, 46, 49, 52, 53, 54, 55, 58, 59, 60, 62, 64, 68, 69, 70, 71, 72, 75, 76, 92, 98, 99, 100, 101, 107, 120, 121, 122, 129, 130, 131, 132, 133, 134, 135, 136, 137, 138, 139, 140, 141, 142, 143, 144, 145, 146, 147, 148, 149, 150, 152, 153, 154, 155, 157, 158, 159, 160, 161, 165, 166, 167, 168, 172, 174, 176, 177, 178, 179, 180, 181, 182, 183, 184, 189, 191, 192, 193, 195, 198, 200, 201, 202, 203, 204, 205, 206, 207, 208, 209, 210, 217, 218, 229], [0.02124, 0.09709, 0.01541, 0.02215, 0.1342, 0.1041, 0.1242, 0.07542, 0.004856, 0.03428, 0.04337, 0.05543, 0.17, 0.1022, 0.1153, 0.1271, 0.3878, 0.3181, 0.2316, 0.08287, 0.7766, 0.4887, 0.451, 0.8599, 0.07657, 0.06879, 0.7229, 0.8105, 0.07864, 0.07631, 0.4923, 0.6285, 0.5471, 0.7303, 0.0007893, 0.07074, 0.05584, 0.01927, 0.01279, 0.1169, 0.1205, 0.1177, 0.05283, 0.001891, 0.0619, 0.0676, 0.07709, 0.1086, 0.01106, 0.01729, 0.02711, 0.05067, 0.0394, 0.1542, 0.1875, 0.4503, 0.1199, 0.1392, 0.3074, 0.1331, 0.2738, 0.1758, 0.1393, 0.2266, 0.1763, 0.1312, 0.6594, 0.06746, 0.6633, 0.03008, 0.2217, 0.09952, 0.1267, 0.3469, 0.4711, 0.877, 0.5777, 0.0228, 0.7959, 0.9015, 0.8458, 0.06918, 0.05003, 0.06693, 0.2391, 0.9126, 0.5478, 0.1962, 0.9973, 0.8232, 0.9001, 0.5077, 0.1882, 0.6653, 0.7495, 0.07416, 0.9068, 0.9697, 0.872, 0.9386, 0.544, 0.2324, 0.0669, 0.1698, 0.1513, 0.1867, 0.1311, 0.06812, 0.07429, 0.0592, 0.02227, 0.01459, 0.0009272]): _vg.add([_i], _w, 'REPLACE')
_vg = ob_cube_001.vertex_groups.new(name='Lower Arm.R')
for _i, _w in zip([54, 55, 56, 57, 59, 60, 61, 62, 63, 161, 162, 163, 164, 166, 167, 168, 169, 170, 171, 172, 173, 174, 175, 177, 182, 193, 194, 195, 196, 197, 198, 199, 200], [0.9198, 0.9284, 0.1021, 0.07284, 0.006901, 0.9159, 0.1044, 0.9176, 0.07767, 0.9623, 0.07768, 0.9547, 0.9583, 0.06873, 0.138, 0.9269, 0.9409, 0.1008, 0.9373, 0.9478, 0.05148, 0.9293, 0.06026, 0.07428, 0.08152, 0.078, 0.9557, 0.007073, 0.9668, 0.9507, 0.1056, 0.9693, 0.05247]): _vg.add([_i], _w, 'REPLACE')
_vg = ob_cube_001.vertex_groups.new(name='Hand.R')
for _i, _w in zip([56, 57, 61, 63, 162, 163, 164, 169, 170, 171, 173, 175, 194, 196, 197, 199], [0.8975, 0.9269, 0.8951, 0.922, 0.9221, 0.03149, 0.02644, 0.05411, 0.8988, 0.0581, 0.9484, 0.9395, 0.03225, 0.01259, 0.04061, 0.007958]): _vg.add([_i], _w, 'REPLACE')
_vg = ob_cube_001.vertex_groups.new(name='Bone.014')
for _i, _w in zip([1, 3, 4, 9, 12, 15, 19, 20, 21, 22, 26, 27, 28, 35, 36, 37, 38, 39, 40, 41, 42, 43, 44, 45, 49, 52, 71, 72, 75, 76, 78, 85, 89, 92, 98, 99, 100, 101, 105, 106, 107, 118, 119, 120, 121, 122, 129, 130, 131, 132, 133, 134, 135, 136, 137, 138, 139, 140, 141, 142, 143, 144, 145, 146, 147, 149, 154, 155, 157, 158, 202, 204, 205, 206, 207, 208, 209, 210, 217, 218, 219, 220, 226, 229], [0.0517, 0.1599, 0.06278, 0.00843, 0.05912, 0.0183, 0.1823, 0.1832, 0.1468, 0.2667, 0.01832, 0.0284, 0.03929, 0.0617, 0.07587, 0.09092, 0.09347, 0.1908, 0.4723, 0.4007, 0.102, 0.1452, 0.1786, 0.05851, 0.01383, 0.06362, 0.02569, 0.1164, 0.07757, 0.05542, 0.04157, 0.02677, 0.0111, 0.05133, 0.1712, 0.1842, 0.1872, 0.1172, 0.01097, 0.02389, 0.03396, 0.005501, 0.01226, 0.08678, 0.1126, 0.1269, 0.169, 0.04207, 0.05414, 0.06298, 0.08261, 0.07007, 0.2064, 0.2383, 0.05312, 0.4459, 0.3686, 0.05821, 0.3471, 0.1621, 0.1831, 0.28, 0.2284, 0.3391, 0.2191, 0.1317, 0.1774, 0.3335, 0.1152, 0.009931, 0.1729, 0.3005, 0.2989, 0.2141, 0.3587, 0.1082, 0.1205, 0.09343, 0.05869, 0.05065, 0.008753, 0.002121, 0.01878, 0.03174]): _vg.add([_i], _w, 'REPLACE')
_vg = ob_cube_001.vertex_groups.new(name='Bone.015')
for _i, _w in zip([0, 1, 2, 3, 4, 5, 6, 7, 8, 9, 10, 11, 12, 13, 14, 15, 16, 17, 18, 19, 20, 21, 22, 23, 24, 25, 26, 27, 28, 29, 30, 31, 32, 33, 34, 35, 36, 37, 39, 40, 41, 42, 43, 44, 45, 49, 52, 71, 72, 73, 74, 75, 76, 77, 78, 79, 80, 81, 82, 83, 84, 85, 86, 87, 88, 89, 90, 91, 92, 93, 94, 95, 96, 97, 98, 99, 100, 101, 102, 103, 104, 105, 106, 107, 108, 109, 110, 111, 112, 113, 114, 115, 116, 117, 118, 119, 120, 121, 122, 123, 124, 125, 126, 127, 128, 129, 130, 131, 132, 133, 134, 136, 137, 138, 139, 141, 142, 143, 144, 145, 146, 147, 149, 154, 155, 157, 158, 176, 202, 204, 205, 206, 207, 208, 209, 210, 211, 212, 213, 214, 215, 216, 217, 218, 219, 220, 221, 222, 223, 224, 225, 226, 227, 228, 229, 230, 231, 232], [0.9858, 0.8531, 0.9901, 0.6172, 0.8173, 0.9956, 0.9876, 0.9735, 0.9555, 0.9194, 0.9721, 0.9431, 0.8585, 0.9707, 0.9481, 0.9011, 0.9888, 0.9904, 0.99, 0.5224, 0.5912, 0.5558, 0.2677, 0.9957, 0.9987, 0.9981, 0.9124, 0.9044, 0.8928, 0.9549, 0.9517, 0.9476, 0.9747, 0.9741, 0.9729, 0.8369, 0.8185, 0.783, 0.5613, 0.01671, 0.01313, 0.1108, 0.183, 0.2564, 0.06623, 0.00557, 0.08425, 0.894, 0.7215, 0.9899, 0.988, 0.7782, 0.8376, 0.994, 0.867, 0.9967, 0.9808, 0.9657, 0.94, 0.9821, 0.9597, 0.908, 0.9809, 0.9611, 0.9286, 0.9121, 0.9549, 0.9743, 0.8773, 0.9454, 0.9725, 0.9876, 0.9899, 0.9904, 0.5677, 0.5562, 0.552, 0.6608, 0.9921, 0.9977, 0.9986, 0.9196, 0.908, 0.8987, 0.9561, 0.9536, 0.9499, 0.9746, 0.9747, 0.9737, 0.9662, 0.9645, 0.9621, 0.9374, 0.9319, 0.925, 0.7631, 0.7371, 0.6972, 0.994, 0.9966, 0.9959, 0.9834, 0.9842, 0.9837, 0.4587, 0.8806, 0.8689, 0.8494, 0.8031, 0.8267, 0.3451, 0.04835, 0.02468, 0.2124, 0.369, 0.232, 0.3978, 0.4181, 0.2932, 0.1241, 0.2837, 0.1482, 0.5874, 0.3126, 0.1543, 0.01816, 0.001158, 0.05723, 0.2738, 0.3824, 0.376, 0.2587, 0.7371, 0.7143, 0.7186, 0.9841, 0.9841, 0.9824, 0.9965, 0.9957, 0.9914, 0.8592, 0.8742, 0.9287, 0.9349, 0.9403, 0.9635, 0.9657, 0.9666, 0.961, 0.9175, 0.966, 0.9374, 0.8813, 0.995, 0.9825, 0.983]): _vg.add([_i], _w, 'REPLACE')
_vg = ob_cube_001.vertex_groups.new(name='Shoulder.L')
_vg = ob_cube_001.vertex_groups.new(name='Upper Arm.L')
_vg = ob_cube_001.vertex_groups.new(name='Lower Arm.L')
_vg = ob_cube_001.vertex_groups.new(name='Hand.L')
_vg = ob_cube_001.vertex_groups.new(name='Upper Leg.R')
for _i, _w in zip([45, 46, 50, 51, 58, 64, 68, 69, 70, 140, 148, 150, 152, 153, 156, 165, 178, 179, 181, 183, 184, 189, 191, 192, 203], [0.002552, 0.09537, 0.1213, 0.05262, 0.1019, 0.2159, 0.2663, 0.2432, 0.149, 0.01043, 0.1454, 0.01277, 0.3758, 0.5446, 0.1352, 0.03017, 0.001059, 0.01335, 0.01995, 0.23, 0.5075, 0.2239, 0.1268, 0.04183, 0.6953]): _vg.add([_i], _w, 'REPLACE')
_vg = ob_cube_001.vertex_groups.new(name='Lower Leg.R')
for _i, _w in zip([51, 185], [0.2125, 0.2253]): _vg.add([_i], _w, 'REPLACE')
_vg = ob_cube_001.vertex_groups.new(name='Foot.R')
_vg = ob_cube_001.vertex_groups.new(name='Upper Leg.L')
_vg = ob_cube_001.vertex_groups.new(name='Lower Leg.L')
for _i, _w in zip([47, 48, 151], [0.2579, 0.02304, 0.1189]): _vg.add([_i], _w, 'REPLACE')
_vg = ob_cube_001.vertex_groups.new(name='Foot.L')
_m = ob_cube_001.modifiers.new('Solidify', 'SOLIDIFY')
_m.thickness = 0.06
_m.nonmanifold_thickness_mode = 'FIXED'
_m.nonmanifold_merge_threshold = 0.0003
_m = ob_cube_001.modifiers.new('Mirror', 'MIRROR')
_m.use_clip = True
_m = ob_cube_001.modifiers.new('Cloth', 'CLOTH')
_m.collision_settings.distance_min = 0.02841
_m.collision_settings.use_self_collision = True
_m = ob_cube_001.modifiers.new('Armature', 'ARMATURE')
_m.object = ob_armature

# ---- collection membership
col_collection.objects.link(ob_cube)
col_collection.objects.link(ob_light)
col_collection.objects.link(ob_camera)
col_collection.objects.link(ob_empty)
col_collection.objects.link(ob_armature)
col_collection.objects.link(ob_cube_001)

# ---- scene / render settings (as saved in the file)
scene.camera = ob_camera
scene.frame_start = 0; scene.frame_end = 12; scene.frame_set(14)
scene.render.engine = 'BLENDER_EEVEE_NEXT'
scene.cycles.use_denoising = False
scene.cycles.samples = 128
scene.cycles.sampling_pattern = 'TABULATED_SOBOL'
scene.cycles.use_adaptive_sampling = False
scene.cycles.use_light_tree = False
scene.view_settings.view_transform = 'Filmic'
bpy.context.view_layer.update()

